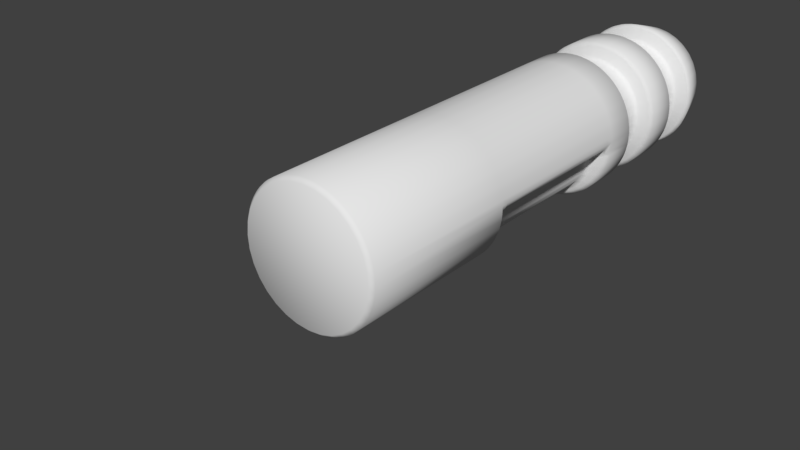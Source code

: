 # Source: Gun.blend  (saved by Blender 2.79.0; exported with 4.5.12 LTS)
import bpy
from mathutils import Matrix  # noqa: F401  (used for matrix-valued properties, if any)

bpy.ops.wm.read_factory_settings(use_empty=True)
scene = bpy.context.scene
scene.name = 'Scene'

# ---- collections
col_collection_1 = bpy.data.collections.new('Collection 1'); scene.collection.children.link(col_collection_1)

# ---- world
world_world = bpy.data.worlds.new('World'); scene.world = world_world
world_world.color = (0.05088, 0.05088, 0.05088)
world_world.use_sun_shadow = False
world_world.sun_shadow_jitter_overblur = 0.0
world_world.cycles.sampling_method = 'MANUAL'

# ---- meshes
me_circle = bpy.data.meshes.new('Circle')
me_circle.from_pydata([(-0.05908, -1.233e-07, 0.7569), (0.05908, -1.233e-07, 0.7569), (0.05882, 0.05666, 0.8331), (-0.05882, 0.05666, 0.8331), (-0.08972, -1.228e-07, 0.7539), (-0.1048, 0.05666, 0.8285), (-0.2202, 0.05666, 0.8056), (-0.2056, -1.191e-07, 0.7308), (-0.2351, -1.176e-07, 0.7219), (-0.2645, 0.05666, 0.7922), (-0.3731, 0.05666, 0.7472), (-0.3442, -1.102e-07, 0.6767), (-0.3714, -1.079e-07, 0.6622), (-0.4139, 0.05666, 0.7254), (-0.5117, 0.05666, 0.66), (-0.4696, -9.718e-08, 0.5965), (-0.4934, -9.4e-08, 0.577), (-0.5475, 0.05666, 0.6307), (-0.6307, 0.05666, 0.5475), (-0.577, -8.039e-08, 0.4934), (-0.5965, -7.651e-08, 0.4696), (-0.66, 0.05666, 0.5117), (-0.7254, 0.05666, 0.4139), (-0.6622, -6.051e-08, 0.3714), (-0.6767, -5.608e-08, 0.3442), (-0.7472, 0.05666, 0.3731), (-0.7922, 0.05666, 0.2645), (-0.7219, -3.83e-08, 0.2351), (-0.7308, -3.35e-08, 0.2056), (-0.8056, 0.05666, 0.2202), (-0.8285, 0.05666, 0.1048), (-0.7539, -1.462e-08, 0.08972), (-0.7569, -9.625e-09, 0.05908), (-0.8331, 0.05666, 0.05882), (-0.8331, 0.05666, -0.05882), (-0.7569, 9.625e-09, -0.05908), (-0.7539, 1.462e-08, -0.08972), (-0.8285, 0.05666, -0.1048), (-0.8056, 0.05666, -0.2202), (-0.7308, 3.35e-08, -0.2056), (-0.7219, 3.83e-08, -0.2351), (-0.7922, 0.05666, -0.2645), (-0.7472, 0.05666, -0.3731), (-0.6767, 5.608e-08, -0.3442), (-0.6622, 6.051e-08, -0.3714), (-0.7254, 0.05666, -0.4139), (-0.66, 0.05666, -0.5117), (-0.5965, 7.651e-08, -0.4696), (-0.577, 8.039e-08, -0.4934), (-0.6307, 0.05666, -0.5475), (-0.5475, 0.05666, -0.6307), (-0.4934, 9.4e-08, -0.577), (-0.4696, 9.718e-08, -0.5965), (-0.5117, 0.05666, -0.66), (-0.4139, 0.05666, -0.7254), (-0.3714, 1.079e-07, -0.6622), (-0.3442, 1.102e-07, -0.6767), (-0.3731, 0.05666, -0.7472), (-0.2645, 0.05666, -0.7922), (-0.2351, 1.176e-07, -0.7219), (-0.2056, 1.191e-07, -0.7308), (-0.2202, 0.05666, -0.8056), (-0.1048, 0.05666, -0.8285), (-0.08972, 1.228e-07, -0.7539), (-0.05908, 1.233e-07, -0.7569), (-0.05882, 0.05666, -0.8331), (0.05882, 0.05666, -0.8331), (0.05908, 1.233e-07, -0.7569), (0.08972, 1.228e-07, -0.7539), (0.1048, 0.05666, -0.8285), (0.2202, 0.05666, -0.8056), (0.2056, 1.191e-07, -0.7308), (0.2351, 1.176e-07, -0.7219), (0.2645, 0.05666, -0.7922), (0.3731, 0.05666, -0.7472), (0.3442, 1.102e-07, -0.6767), (0.3714, 1.079e-07, -0.6622), (0.4139, 0.05666, -0.7254), (0.5117, 0.05666, -0.66), (0.4696, 9.718e-08, -0.5965), (0.4934, 9.4e-08, -0.577), (0.5475, 0.05666, -0.6307), (0.6307, 0.05666, -0.5475), (0.577, 8.039e-08, -0.4934), (0.5965, 7.651e-08, -0.4696), (0.66, 0.05666, -0.5117), (0.7254, 0.05666, -0.4139), (0.6622, 6.051e-08, -0.3714), (0.6767, 5.608e-08, -0.3442), (0.7472, 0.05666, -0.3731), (0.7922, 0.05666, -0.2645), (0.7219, 3.83e-08, -0.2351), (0.7308, 3.35e-08, -0.2056), (0.8056, 0.05666, -0.2202), (0.8285, 0.05666, -0.1048), (0.7539, 1.462e-08, -0.08971), (0.7569, 9.625e-09, -0.05908), (0.8331, 0.05666, -0.05882), (0.8331, 0.05666, 0.05882), (0.7569, -9.626e-09, 0.05908), (0.7539, -1.462e-08, 0.08972), (0.8285, 0.05666, 0.1048), (0.8056, 0.05666, 0.2202), (0.7308, -3.35e-08, 0.2056), (0.7219, -3.83e-08, 0.2351), (0.7922, 0.05666, 0.2645), (0.7472, 0.05666, 0.3731), (0.6767, -5.608e-08, 0.3442), (0.6621, -6.051e-08, 0.3714), (0.7254, 0.05666, 0.4139), (0.66, 0.05666, 0.5117), (0.5965, -7.651e-08, 0.4696), (0.577, -8.039e-08, 0.4934), (0.6307, 0.05666, 0.5475), (0.5475, 0.05666, 0.6307), (0.4934, -9.4e-08, 0.577), (0.4696, -9.718e-08, 0.5965), (0.5117, 0.05666, 0.66), (0.4139, 0.05666, 0.7254), (0.3714, -1.079e-07, 0.6622), (0.3442, -1.102e-07, 0.6767), (0.3731, 0.05666, 0.7472), (0.2645, 0.05666, 0.7922), (0.2351, -1.176e-07, 0.7219), (0.2056, -1.191e-07, 0.7308), (0.2202, 0.05666, 0.8056), (0.1048, 0.05666, 0.8285), (0.08971, -1.228e-07, 0.7539), (-0.0588, 7.941, 0.9942), (0.0588, 7.941, 0.9942), (4.517e-08, 8.0, 0.9406), (-0.1363, 7.941, 0.9866), (-0.1835, 8.0, 0.9226), (-0.2516, 7.941, 0.9636), (-0.3261, 7.941, 0.941), (-0.36, 8.0, 0.869), (-0.4348, 7.941, 0.896), (-0.5035, 7.941, 0.8593), (-0.5226, 8.0, 0.7821), (-0.6012, 7.941, 0.794), (-0.6614, 7.941, 0.7446), (-0.6651, 8.0, 0.6651), (-0.7446, 7.941, 0.6614), (-0.794, 7.941, 0.6012), (-0.7821, 8.0, 0.5226), (-0.8593, 7.941, 0.5035), (-0.896, 7.941, 0.4348), (-0.869, 8.0, 0.36), (-0.941, 7.941, 0.3261), (-0.9636, 7.941, 0.2516), (-0.9226, 8.0, 0.1835), (-0.9866, 7.941, 0.1363), (-0.9942, 7.941, 0.0588), (-0.9406, 8.0, 5.726e-08), (-0.9942, 7.941, -0.0588), (-0.9866, 7.941, -0.1363), (-0.9226, 8.0, -0.1835), (-0.9636, 7.941, -0.2516), (-0.941, 7.941, -0.3261), (-0.869, 8.0, -0.36), (-0.896, 7.941, -0.4348), (-0.8593, 7.941, -0.5035), (-0.7821, 8.0, -0.5226), (-0.794, 7.941, -0.6012), (-0.7446, 7.941, -0.6614), (-0.6651, 8.0, -0.6651), (-0.6614, 7.941, -0.7446), (-0.6012, 7.941, -0.794), (-0.5226, 8.0, -0.7821), (-0.5035, 7.941, -0.8593), (-0.4348, 7.941, -0.896), (-0.36, 8.0, -0.869), (-0.3261, 7.941, -0.941), (-0.2516, 7.941, -0.9636), (-0.1835, 8.0, -0.9226), (-0.1363, 7.941, -0.9866), (-0.0588, 7.941, -0.9942), (2.906e-07, 8.0, -0.9406), (0.0588, 7.941, -0.9942), (0.1363, 7.941, -0.9866), (0.1835, 8.0, -0.9226), (0.2516, 7.941, -0.9636), (0.3261, 7.941, -0.941), (0.36, 8.0, -0.869), (0.4348, 7.941, -0.896), (0.5035, 7.941, -0.8593), (0.5226, 8.0, -0.7821), (0.6012, 7.941, -0.794), (0.6614, 7.941, -0.7446), (0.6651, 8.0, -0.6651), (0.7446, 7.941, -0.6614), (0.794, 7.941, -0.6012), (0.7821, 8.0, -0.5226), (0.8593, 7.941, -0.5035), (0.896, 7.941, -0.4348), (0.869, 8.0, -0.36), (0.941, 7.941, -0.3261), (0.9636, 7.941, -0.2516), (0.9226, 8.0, -0.1835), (0.9866, 7.941, -0.1363), (0.9942, 7.941, -0.0588), (0.9406, 8.0, 8.582e-07), (0.9942, 7.941, 0.0588), (0.9866, 7.941, 0.1363), (0.9226, 8.0, 0.1835), (0.9636, 7.941, 0.2516), (0.941, 7.941, 0.3261), (0.869, 8.0, 0.36), (0.896, 7.941, 0.4348), (0.8593, 7.941, 0.5035), (0.7821, 8.0, 0.5226), (0.794, 7.941, 0.6012), (0.7446, 7.941, 0.6614), (0.6651, 8.0, 0.6651), (0.6614, 7.941, 0.7446), (0.6012, 7.941, 0.794), (0.5226, 8.0, 0.7821), (0.5035, 7.941, 0.8593), (0.4348, 7.941, 0.896), (0.36, 8.0, 0.869), (0.3261, 7.941, 0.941), (0.2516, 7.941, 0.9636), (0.1835, 8.0, 0.9226), (0.1363, 7.941, 0.9866), (0.2516, 2.941, -0.9636), (0.1363, 2.941, -0.9866), (0.1363, 3.059, -0.9866), (0.2516, 3.059, -0.9636), (0.3261, 3.059, -0.941), (0.4348, 3.059, -0.896), (0.4348, 2.941, -0.896), (0.3261, 2.941, -0.941), (0.896, 2.941, 0.4348), (0.941, 2.941, 0.3261), (0.8773, 3.0, 0.3329), (0.8104, 3.0, 0.4697), (0.7011, 3.0, 0.6213), (0.794, 2.941, 0.6012), (0.8593, 2.941, 0.5035), (0.7951, 3.0, 0.4982), (-0.794, 2.941, -0.6012), (-0.8593, 2.941, -0.5035), (-0.8593, 3.059, -0.5035), (-0.794, 3.059, -0.6012), (-0.7446, 3.059, -0.6614), (-0.6614, 3.059, -0.7446), (-0.6614, 2.941, -0.7446), (-0.7446, 2.941, -0.6614), (-0.4348, 2.941, 0.896), (-0.3261, 2.941, 0.941), (-0.2622, 3.0, 0.8987), (-0.3904, 3.0, 0.8528), (-0.5457, 3.0, 0.7632), (-0.6012, 2.941, 0.794), (-0.5035, 2.941, 0.8593), (-0.4184, 3.0, 0.8378), (0.7446, 2.941, -0.6614), (0.6614, 2.941, -0.7446), (0.6614, 3.059, -0.7446), (0.7446, 3.059, -0.6614), (0.794, 3.059, -0.6012), (0.8593, 3.059, -0.5035), (0.8593, 2.941, -0.5035), (0.794, 2.941, -0.6012), (0.3261, 2.941, 0.941), (0.4348, 2.941, 0.896), (0.3904, 3.0, 0.8528), (0.2622, 3.0, 0.8987), (0.2253, 3.0, 0.9099), (0.1032, 3.0, 0.9305), (0.1363, 2.941, 0.9866), (0.2516, 2.941, 0.9636), (0.896, 3.059, -0.4348), (0.941, 3.059, -0.3261), (0.941, 2.941, -0.3261), (0.896, 2.941, -0.4348), (-0.941, 2.941, 0.3261), (-0.896, 2.941, 0.4348), (-0.8104, 3.0, 0.4697), (-0.8773, 3.0, 0.3329), (-0.9255, 3.0, 0.1539), (-0.9866, 2.941, 0.1363), (-0.9636, 2.941, 0.2516), (-0.8882, 3.0, 0.2969), (0.9942, 2.941, 0.0588), (0.9942, 2.941, -0.0588), (0.9942, 3.059, -0.0588), (0.9493, 3.059, 0.03029), (0.9297, 3.0, 0.1108), (0.9255, 3.0, 0.1539), (0.8882, 3.0, 0.2969), (0.9636, 2.941, 0.2516), (0.9866, 2.941, 0.1363), (-0.1363, 2.941, -0.9866), (-0.2516, 2.941, -0.9636), (-0.2516, 3.059, -0.9636), (-0.1363, 3.059, -0.9866), (-0.0588, 3.059, -0.9942), (0.0588, 3.059, -0.9942), (0.0588, 2.941, -0.9942), (-0.0588, 2.941, -0.9942), (-0.0588, 2.941, 0.9942), (0.0588, 2.941, 0.9942), (0.05908, 3.0, 0.9348), (-0.05908, 3.0, 0.9348), (-0.2253, 3.0, 0.9099), (-0.2516, 2.941, 0.9636), (-0.1363, 2.941, 0.9866), (-0.1032, 3.0, 0.9305), (0.6614, 2.941, 0.7446), (0.7446, 2.941, 0.6614), (0.6828, 3.0, 0.6435), (0.5675, 3.0, 0.7452), (0.4184, 3.0, 0.8378), (0.5035, 2.941, 0.8593), (0.6012, 2.941, 0.794), (0.5457, 3.0, 0.7632), (0.6012, 2.941, -0.794), (0.5035, 2.941, -0.8593), (0.5035, 3.059, -0.8593), (0.6012, 3.059, -0.794), (-0.896, 2.941, -0.4348), (-0.941, 2.941, -0.3261), (-0.941, 3.059, -0.3261), (-0.896, 3.059, -0.4348), (-0.7446, 2.941, 0.6614), (-0.6614, 2.941, 0.7446), (-0.5675, 3.0, 0.7452), (-0.6828, 3.0, 0.6435), (-0.7011, 3.0, 0.6213), (-0.7951, 3.0, 0.4982), (-0.8593, 2.941, 0.5035), (-0.794, 2.941, 0.6012), (0.9866, 2.941, -0.1363), (0.9636, 2.941, -0.2516), (0.9636, 3.059, -0.2516), (0.9866, 3.059, -0.1363), (-0.3261, 2.941, -0.941), (-0.4348, 2.941, -0.896), (-0.4348, 3.059, -0.896), (-0.3261, 3.059, -0.941), (-0.9942, 2.941, -0.0588), (-0.9942, 2.941, 0.0588), (-0.9297, 3.0, 0.1108), (-0.9493, 3.059, 0.03029), (-0.9942, 3.059, -0.0588), (-0.9866, 3.059, -0.1363), (-0.9636, 3.059, -0.2516), (-0.9636, 2.941, -0.2516), (-0.9866, 2.941, -0.1363), (-0.6012, 3.059, -0.794), (-0.5035, 3.059, -0.8593), (-0.5035, 2.941, -0.8593), (-0.6012, 2.941, -0.794), (0.4348, 2.459, -0.896), (0.4123, 2.4, -0.841), (0.3032, 2.4, -0.8863), (0.3261, 2.459, -0.941), (0.4348, 1.741, -0.896), (0.3261, 1.741, -0.941), (0.3032, 1.8, -0.8863), (0.4123, 1.8, -0.841), (0.4348, 1.259, -0.896), (0.4123, 1.2, -0.841), (0.3032, 1.2, -0.8863), (0.3261, 1.259, -0.941), (0.4284, 0.5433, -0.8805), (0.3197, 0.5433, -0.9255), (0.3032, 0.6, -0.8863), (0.4123, 0.6, -0.841), (0.794, 2.459, 0.6012), (0.7444, 2.4, 0.5685), (0.8101, 2.4, 0.4702), (0.8593, 2.459, 0.5035), (0.794, 1.741, 0.6012), (0.8593, 1.741, 0.5035), (0.8101, 1.8, 0.4702), (0.7444, 1.8, 0.5685), (0.794, 1.259, 0.6012), (0.7444, 1.2, 0.5685), (0.8101, 1.2, 0.4702), (0.8593, 1.259, 0.5035), (0.78, 0.5433, 0.5919), (0.8454, 0.5433, 0.4941), (0.8101, 0.6, 0.4702), (0.7444, 0.6, 0.5685), (-0.6614, 2.459, -0.7446), (-0.6192, 2.4, -0.7028), (-0.7028, 2.4, -0.6192), (-0.7446, 2.459, -0.6614), (-0.6614, 1.741, -0.7446), (-0.7446, 1.741, -0.6614), (-0.7028, 1.8, -0.6192), (-0.6192, 1.8, -0.7028), (-0.6614, 1.259, -0.7446), (-0.6192, 1.2, -0.7028), (-0.7028, 1.2, -0.6192), (-0.7446, 1.259, -0.6614), (-0.6495, 0.5433, -0.7327), (-0.7327, 0.5433, -0.6495), (-0.7028, 0.6, -0.6192), (-0.6192, 0.6, -0.7028), (-0.6012, 2.459, 0.794), (-0.5685, 2.4, 0.7444), (-0.4702, 2.4, 0.8101), (-0.5035, 2.459, 0.8593), (-0.6012, 1.741, 0.794), (-0.5035, 1.741, 0.8593), (-0.4702, 1.8, 0.8101), (-0.5685, 1.8, 0.7444), (-0.6012, 1.259, 0.794), (-0.5685, 1.2, 0.7444), (-0.4702, 1.2, 0.8101), (-0.5035, 1.259, 0.8593), (-0.5919, 0.5433, 0.78), (-0.4941, 0.5433, 0.8454), (-0.4702, 0.6, 0.8101), (-0.5685, 0.6, 0.7444), (0.8593, 2.459, -0.5035), (0.8101, 2.4, -0.4702), (0.7444, 2.4, -0.5685), (0.794, 2.459, -0.6012), (0.8593, 1.741, -0.5035), (0.794, 1.741, -0.6012), (0.7444, 1.8, -0.5685), (0.8101, 1.8, -0.4702), (0.8593, 1.259, -0.5035), (0.8101, 1.2, -0.4702), (0.7444, 1.2, -0.5685), (0.794, 1.259, -0.6012), (0.8454, 0.5433, -0.4941), (0.78, 0.5433, -0.5919), (0.7444, 0.6, -0.5685), (0.8101, 0.6, -0.4702), (0.1363, 2.459, 0.9866), (0.1244, 2.4, 0.9284), (0.2403, 2.4, 0.9053), (0.2516, 2.459, 0.9636), (0.1363, 1.741, 0.9866), (0.2516, 1.741, 0.9636), (0.2403, 1.8, 0.9053), (0.1244, 1.8, 0.9284), (0.1363, 1.259, 0.9866), (0.1244, 1.2, 0.9284), (0.2403, 1.2, 0.9053), (0.2516, 1.259, 0.9636), (0.133, 0.5433, 0.9701), (0.2484, 0.5433, 0.9471), (0.2403, 0.6, 0.9053), (0.1244, 0.6, 0.9284), (0.941, 2.459, -0.3261), (0.8863, 2.4, -0.3032), (0.841, 2.4, -0.4123), (0.896, 2.459, -0.4348), (0.941, 1.741, -0.3261), (0.896, 1.741, -0.4348), (0.841, 1.8, -0.4123), (0.8863, 1.8, -0.3032), (0.8863, 1.2, -0.3032), (0.841, 1.2, -0.4123), (0.896, 1.259, -0.4348), (0.941, 1.259, -0.3261), (0.9255, 0.5433, -0.3197), (0.8805, 0.5433, -0.4284), (0.841, 0.6, -0.4123), (0.8863, 0.6, -0.3032), (-0.9866, 2.459, 0.1363), (-0.9284, 2.4, 0.1244), (-0.9053, 2.4, 0.2403), (-0.9636, 2.459, 0.2516), (-0.9866, 1.741, 0.1363), (-0.9636, 1.741, 0.2516), (-0.9053, 1.8, 0.2403), (-0.9284, 1.8, 0.1244), (-0.9866, 1.259, 0.1363), (-0.9284, 1.2, 0.1244), (-0.9053, 1.2, 0.2403), (-0.9636, 1.259, 0.2516), (-0.9701, 0.5433, 0.133), (-0.9471, 0.5433, 0.2484), (-0.9053, 0.6, 0.2403), (-0.9284, 0.6, 0.1244), (0.9636, 2.459, 0.2516), (0.9053, 2.4, 0.2403), (0.9284, 2.4, 0.1244), (0.9866, 2.459, 0.1363), (0.9636, 1.741, 0.2516), (0.9866, 1.741, 0.1363), (0.9284, 1.8, 0.1244), (0.9053, 1.8, 0.2403), (0.9636, 1.259, 0.2516), (0.9053, 1.2, 0.2403), (0.9284, 1.2, 0.1244), (0.9866, 1.259, 0.1363), (0.9471, 0.5433, 0.2484), (0.9701, 0.5433, 0.133), (0.9284, 0.6, 0.1244), (0.9053, 0.6, 0.2403), (0.0588, 2.459, -0.9942), (0.05908, 2.4, -0.9348), (-0.05908, 2.4, -0.9348), (-0.0588, 2.459, -0.9942), (0.0588, 1.741, -0.9942), (-0.0588, 1.741, -0.9942), (-0.05908, 1.8, -0.9348), (0.05908, 1.8, -0.9348), (0.0588, 1.259, -0.9942), (0.05908, 1.2, -0.9348), (-0.05908, 1.2, -0.9348), (-0.0588, 1.259, -0.9942), (0.05882, 0.5433, -0.9774), (-0.05882, 0.5433, -0.9774), (-0.05908, 0.6, -0.9348), (0.05908, 0.6, -0.9348), (-0.2516, 2.459, 0.9636), (-0.2403, 2.4, 0.9053), (-0.1244, 2.4, 0.9284), (-0.1363, 2.459, 0.9866), (-0.2403, 1.8, 0.9053), (-0.2516, 1.741, 0.9636), (-0.1363, 1.741, 0.9866), (-0.1244, 1.8, 0.9284), (-0.2516, 1.259, 0.9636), (-0.2403, 1.2, 0.9053), (-0.1244, 1.2, 0.9284), (-0.1363, 1.259, 0.9866), (-0.2484, 0.5433, 0.9471), (-0.133, 0.5433, 0.9701), (-0.1244, 0.6, 0.9284), (-0.2403, 0.6, 0.9053), (0.5035, 2.459, 0.8593), (0.4702, 2.4, 0.8101), (0.5685, 2.4, 0.7444), (0.6012, 2.459, 0.794), (0.5035, 1.741, 0.8593), (0.6012, 1.741, 0.794), (0.5685, 1.8, 0.7444), (0.4702, 1.8, 0.8101), (0.4702, 1.2, 0.8101), (0.5685, 1.2, 0.7444), (0.6012, 1.259, 0.794), (0.5035, 1.259, 0.8593), (0.4941, 0.5433, 0.8454), (0.5919, 0.5433, 0.78), (0.5685, 0.6, 0.7444), (0.4702, 0.6, 0.8101), (-0.8101, 2.4, 0.4702), (-0.7444, 2.4, 0.5685), (-0.794, 2.459, 0.6012), (-0.8593, 2.459, 0.5035), (-0.8593, 1.741, 0.5035), (-0.794, 1.741, 0.6012), (-0.7444, 1.8, 0.5685), (-0.8101, 1.8, 0.4702), (-0.8593, 1.259, 0.5035), (-0.8101, 1.2, 0.4702), (-0.7444, 1.2, 0.5685), (-0.794, 1.259, 0.6012), (-0.8454, 0.5433, 0.4941), (-0.78, 0.5433, 0.5919), (-0.7444, 0.6, 0.5685), (-0.8101, 0.6, 0.4702), (-0.9636, 2.459, -0.2516), (-0.9053, 2.4, -0.2403), (-0.9284, 2.4, -0.1244), (-0.9866, 2.459, -0.1363), (-0.9053, 1.8, -0.2403), (-0.9636, 1.741, -0.2516), (-0.9866, 1.741, -0.1363), (-0.9284, 1.8, -0.1244), (-0.9636, 1.259, -0.2516), (-0.9053, 1.2, -0.2403), (-0.9284, 1.2, -0.1244), (-0.9866, 1.259, -0.1363), (-0.9471, 0.5433, -0.2484), (-0.9701, 0.5433, -0.133), (-0.9284, 0.6, -0.1244), (-0.9053, 0.6, -0.2403), (-0.5035, 2.459, -0.8593), (-0.4702, 2.4, -0.8101), (-0.5685, 2.4, -0.7444), (-0.6012, 2.459, -0.794), (-0.5035, 1.741, -0.8593), (-0.6012, 1.741, -0.794), (-0.5685, 1.8, -0.7444), (-0.4702, 1.8, -0.8101), (-0.4702, 1.2, -0.8101), (-0.5685, 1.2, -0.7444), (-0.6012, 1.259, -0.794), (-0.5035, 1.259, -0.8593), (-0.4941, 0.5433, -0.8454), (-0.5919, 0.5433, -0.78), (-0.5685, 0.6, -0.7444), (-0.4702, 0.6, -0.8101), (0.133, 0.5433, -0.9701), (0.1244, 0.6, -0.9284), (0.2403, 0.6, -0.9053), (0.2484, 0.5433, -0.9471), (0.1363, 1.259, -0.9866), (0.2516, 1.259, -0.9636), (0.2403, 1.2, -0.9053), (0.1244, 1.2, -0.9284), (0.1363, 1.741, -0.9866), (0.1244, 1.8, -0.9284), (0.2403, 1.8, -0.9053), (0.2516, 1.741, -0.9636), (0.1363, 2.459, -0.9866), (0.2516, 2.459, -0.9636), (0.2403, 2.4, -0.9053), (0.1244, 2.4, -0.9284), (0.8863, 0.6, 0.3032), (0.841, 0.6, 0.4123), (0.8805, 0.5433, 0.4284), (0.9255, 0.5433, 0.3197), (0.941, 1.259, 0.3261), (0.896, 1.259, 0.4348), (0.841, 1.2, 0.4123), (0.8863, 1.2, 0.3032), (0.8863, 1.8, 0.3032), (0.841, 1.8, 0.4123), (0.896, 1.741, 0.4348), (0.941, 1.741, 0.3261), (0.941, 2.459, 0.3261), (0.896, 2.459, 0.4348), (0.841, 2.4, 0.4123), (0.8863, 2.4, 0.3032), (-0.8454, 0.5433, -0.4941), (-0.8101, 0.6, -0.4702), (-0.7444, 0.6, -0.5685), (-0.78, 0.5433, -0.5919), (-0.8593, 1.259, -0.5035), (-0.794, 1.259, -0.6012), (-0.7444, 1.2, -0.5685), (-0.8101, 1.2, -0.4702), (-0.8593, 1.741, -0.5035), (-0.8101, 1.8, -0.4702), (-0.7444, 1.8, -0.5685), (-0.794, 1.741, -0.6012), (-0.8593, 2.459, -0.5035), (-0.794, 2.459, -0.6012), (-0.7444, 2.4, -0.5685), (-0.8101, 2.4, -0.4702), (-0.3197, 0.5433, 0.9255), (-0.3032, 0.6, 0.8863), (-0.4123, 0.6, 0.841), (-0.4284, 0.5433, 0.8805), (-0.3261, 1.259, 0.941), (-0.4348, 1.259, 0.896), (-0.4123, 1.2, 0.841), (-0.3032, 1.2, 0.8863), (-0.3261, 1.741, 0.941), (-0.3032, 1.8, 0.8863), (-0.4123, 1.8, 0.841), (-0.4348, 1.741, 0.896), (-0.3261, 2.459, 0.941), (-0.4348, 2.459, 0.896), (-0.4123, 2.4, 0.841), (-0.3032, 2.4, 0.8863), (0.6495, 0.5433, -0.7327), (0.6192, 0.6, -0.7028), (0.7028, 0.6, -0.6192), (0.7327, 0.5433, -0.6495), (0.6192, 1.2, -0.7028), (0.6614, 1.259, -0.7446), (0.7446, 1.259, -0.6614), (0.7028, 1.2, -0.6192), (0.6614, 1.741, -0.7446), (0.6192, 1.8, -0.7028), (0.7028, 1.8, -0.6192), (0.7446, 1.741, -0.6614), (0.6614, 2.459, -0.7446), (0.7446, 2.459, -0.6614), (0.7028, 2.4, -0.6192), (0.6192, 2.4, -0.7028), (0.4284, 0.5433, 0.8805), (0.4123, 0.6, 0.841), (0.3032, 0.6, 0.8863), (0.3197, 0.5433, 0.9255), (0.4123, 1.2, 0.841), (0.4348, 1.259, 0.896), (0.3261, 1.259, 0.941), (0.3032, 1.2, 0.8863), (0.4348, 1.741, 0.896), (0.4123, 1.8, 0.841), (0.3032, 1.8, 0.8863), (0.3261, 1.741, 0.941), (0.4348, 2.459, 0.896), (0.3261, 2.459, 0.941), (0.3032, 2.4, 0.8863), (0.4123, 2.4, 0.841), (-0.8805, 0.5433, 0.4284), (-0.841, 0.6, 0.4123), (-0.8863, 0.6, 0.3032), (-0.9255, 0.5433, 0.3197), (-0.896, 1.259, 0.4348), (-0.941, 1.259, 0.3261), (-0.8863, 1.2, 0.3032), (-0.841, 1.2, 0.4123), (-0.896, 1.741, 0.4348), (-0.841, 1.8, 0.4123), (-0.8863, 1.8, 0.3032), (-0.941, 1.741, 0.3261), (-0.896, 2.459, 0.4348), (-0.941, 2.459, 0.3261), (-0.8863, 2.4, 0.3032), (-0.841, 2.4, 0.4123), (0.9774, 0.5433, -0.05882), (0.9348, 0.6, -0.05908), (0.9348, 0.6, 0.05908), (0.9774, 0.5433, 0.05882), (0.9348, 1.2, -0.05908), (0.9942, 1.259, -0.0588), (0.9942, 1.259, 0.0588), (0.9348, 1.2, 0.05908), (0.9942, 1.741, -0.0588), (0.9348, 1.8, -0.05908), (0.9348, 1.8, 0.05908), (0.9942, 1.741, 0.0588), (0.9942, 2.459, -0.0588), (0.9942, 2.459, 0.0588), (0.9348, 2.4, 0.05908), (0.9348, 2.4, -0.05908), (-0.2403, 0.6, -0.9053), (-0.1244, 0.6, -0.9284), (-0.133, 0.5433, -0.9701), (-0.2484, 0.5433, -0.9471), (-0.2516, 1.259, -0.9636), (-0.1363, 1.259, -0.9866), (-0.1244, 1.2, -0.9284), (-0.2403, 1.2, -0.9053), (-0.2403, 1.8, -0.9053), (-0.1244, 1.8, -0.9284), (-0.1363, 1.741, -0.9866), (-0.2516, 1.741, -0.9636), (-0.2516, 2.459, -0.9636), (-0.1363, 2.459, -0.9866), (-0.1244, 2.4, -0.9284), (-0.2403, 2.4, -0.9053), (0.05908, 0.6, 0.9348), (-0.05908, 0.6, 0.9348), (-0.05882, 0.5433, 0.9774), (0.05882, 0.5433, 0.9774), (0.05908, 1.2, 0.9348), (0.0588, 1.259, 0.9942), (-0.0588, 1.259, 0.9942), (-0.05908, 1.2, 0.9348), (0.05908, 1.8, 0.9348), (-0.05908, 1.8, 0.9348), (-0.0588, 1.741, 0.9942), (0.0588, 1.741, 0.9942), (0.0588, 2.459, 0.9942), (-0.0588, 2.459, 0.9942), (-0.05908, 2.4, 0.9348), (0.05908, 2.4, 0.9348), (0.7327, 0.5433, 0.6495), (0.7028, 0.6, 0.6192), (0.6192, 0.6, 0.7028), (0.6495, 0.5433, 0.7327), (0.7446, 1.259, 0.6614), (0.6614, 1.259, 0.7446), (0.6192, 1.2, 0.7028), (0.7028, 1.2, 0.6192), (0.7446, 1.741, 0.6614), (0.7028, 1.8, 0.6192), (0.6192, 1.8, 0.7028), (0.6614, 1.741, 0.7446), (0.7446, 2.459, 0.6614), (0.6614, 2.459, 0.7446), (0.6192, 2.4, 0.7028), (0.7028, 2.4, 0.6192), (0.4702, 0.6, -0.8101), (0.5685, 0.6, -0.7444), (0.5919, 0.5433, -0.78), (0.4941, 0.5433, -0.8454), (0.5035, 1.259, -0.8593), (0.6012, 1.259, -0.794), (0.5685, 1.2, -0.7444), (0.4702, 1.2, -0.8101), (0.4702, 1.8, -0.8101), (0.5685, 1.8, -0.7444), (0.6012, 1.741, -0.794), (0.5035, 1.741, -0.8593), (0.5035, 2.459, -0.8593), (0.6012, 2.459, -0.794), (0.5685, 2.4, -0.7444), (0.4702, 2.4, -0.8101), (-0.8863, 0.6, -0.3032), (-0.841, 0.6, -0.4123), (-0.8805, 0.5433, -0.4284), (-0.9255, 0.5433, -0.3197), (-0.8863, 1.2, -0.3032), (-0.941, 1.259, -0.3261), (-0.896, 1.259, -0.4348), (-0.841, 1.2, -0.4123), (-0.8863, 1.8, -0.3032), (-0.841, 1.8, -0.4123), (-0.896, 1.741, -0.4348), (-0.941, 1.741, -0.3261), (-0.941, 2.459, -0.3261), (-0.896, 2.459, -0.4348), (-0.841, 2.4, -0.4123), (-0.8863, 2.4, -0.3032), (-0.6495, 0.5433, 0.7327), (-0.6192, 0.6, 0.7028), (-0.7028, 0.6, 0.6192), (-0.7327, 0.5433, 0.6495), (-0.6614, 1.259, 0.7446), (-0.7446, 1.259, 0.6614), (-0.7028, 1.2, 0.6192), (-0.6192, 1.2, 0.7028), (-0.6614, 1.741, 0.7446), (-0.6192, 1.8, 0.7028), (-0.7028, 1.8, 0.6192), (-0.7446, 1.741, 0.6614), (-0.6614, 2.459, 0.7446), (-0.7446, 2.459, 0.6614), (-0.7028, 2.4, 0.6192), (-0.6192, 2.4, 0.7028), (0.9471, 0.5433, -0.2484), (0.9053, 0.6, -0.2403), (0.9284, 0.6, -0.1244), (0.9701, 0.5433, -0.133), (0.9053, 1.2, -0.2403), (0.9636, 1.259, -0.2516), (0.9866, 1.259, -0.1363), (0.9284, 1.2, -0.1244), (0.9636, 1.741, -0.2516), (0.9053, 1.8, -0.2403), (0.9284, 1.8, -0.1244), (0.9866, 1.741, -0.1363), (0.9636, 2.459, -0.2516), (0.9866, 2.459, -0.1363), (0.9284, 2.4, -0.1244), (0.9053, 2.4, -0.2403), (-0.4284, 0.5433, -0.8805), (-0.4123, 0.6, -0.841), (-0.3032, 0.6, -0.8863), (-0.3197, 0.5433, -0.9255), (-0.4123, 1.2, -0.841), (-0.4348, 1.259, -0.896), (-0.3261, 1.259, -0.941), (-0.3032, 1.2, -0.8863), (-0.4348, 1.741, -0.896), (-0.4123, 1.8, -0.841), (-0.3032, 1.8, -0.8863), (-0.3261, 1.741, -0.941), (-0.4348, 2.459, -0.896), (-0.3261, 2.459, -0.941), (-0.3032, 2.4, -0.8863), (-0.4123, 2.4, -0.841), (-0.9348, 0.6, 0.05908), (-0.9348, 0.6, -0.05908), (-0.9774, 0.5433, -0.05882), (-0.9774, 0.5433, 0.05882), (-0.9348, 1.2, 0.05908), (-0.9942, 1.259, 0.0588), (-0.9942, 1.259, -0.0588), (-0.9348, 1.2, -0.05908), (-0.9348, 1.8, 0.05908), (-0.9348, 1.8, -0.05908), (-0.9942, 1.741, -0.0588), (-0.9942, 1.741, 0.0588), (-0.9942, 2.459, 0.0588), (-0.9942, 2.459, -0.0588), (-0.9348, 2.4, -0.05908), (-0.9348, 2.4, 0.05908), (0.3267, 1.141, -0.6351), (0.218, 1.141, -0.6801), (0.2405, 1.2, -0.735), (0.3497, 1.2, -0.6898), (0.3497, 0.6, -0.6898), (0.2405, 0.6, -0.735), (0.218, 0.6591, -0.6801), (0.3267, 0.6591, -0.6351), (0.5591, 1.141, 0.4443), (0.6245, 1.141, 0.3465), (0.6739, 1.2, 0.3793), (0.6083, 1.2, 0.4775), (0.5591, 0.6591, 0.4443), (0.6083, 0.6, 0.4775), (0.6739, 0.6, 0.3793), (0.6245, 0.6591, 0.3465), (-0.4617, 1.141, -0.5448), (-0.5448, 1.141, -0.4617), (-0.587, 1.2, -0.5035), (-0.5035, 1.2, -0.587), (-0.4617, 0.6591, -0.5448), (-0.5035, 0.6, -0.587), (-0.587, 0.6, -0.5035), (-0.5448, 0.6591, -0.4617), (-0.4775, 1.2, 0.6083), (-0.4443, 1.141, 0.5591), (-0.3465, 1.141, 0.6245), (-0.3793, 1.2, 0.6739), (-0.4443, 0.6591, 0.5591), (-0.4775, 0.6, 0.6083), (-0.3793, 0.6, 0.6739), (-0.3465, 0.6591, 0.6245), (0.6739, 1.2, -0.3793), (0.6245, 1.141, -0.3465), (0.5591, 1.141, -0.4443), (0.6083, 1.2, -0.4775), (0.6245, 0.6591, -0.3465), (0.6739, 0.6, -0.3793), (0.6083, 0.6, -0.4775), (0.5591, 0.6591, -0.4443), (0.09248, 1.2, 0.7678), (0.08119, 1.141, 0.7095), (0.1965, 1.141, 0.6866), (0.2084, 1.2, 0.7447), (0.08119, 0.6591, 0.7095), (0.09248, 0.6, 0.7678), (0.2084, 0.6, 0.7447), (0.1965, 0.6591, 0.6866), (0.735, 1.2, -0.2405), (0.6801, 1.141, -0.218), (0.6351, 1.141, -0.3267), (0.6898, 1.2, -0.3497), (0.6801, 0.6591, -0.218), (0.735, 0.6, -0.2405), (0.6898, 0.6, -0.3497), (0.6351, 0.6591, -0.3267), (-0.7095, 1.141, 0.08119), (-0.6866, 1.141, 0.1965), (-0.7447, 1.2, 0.2084), (-0.7678, 1.2, 0.09248), (-0.7095, 0.6591, 0.08119), (-0.7678, 0.6, 0.09248), (-0.7447, 0.6, 0.2084), (-0.6866, 0.6591, 0.1965), (0.6866, 1.141, 0.1965), (0.7095, 1.141, 0.08119), (0.7678, 1.2, 0.09248), (0.7447, 1.2, 0.2084), (0.7447, 0.6, 0.2084), (0.7678, 0.6, 0.09248), (0.7095, 0.6591, 0.08119), (0.6866, 0.6591, 0.1965), (0.0588, 1.141, -0.7117), (-0.0588, 1.141, -0.7117), (-0.05908, 1.2, -0.7711), (0.05908, 1.2, -0.7711), (0.05908, 0.6, -0.7711), (-0.05908, 0.6, -0.7711), (-0.0588, 0.6591, -0.7117), (0.0588, 0.6591, -0.7117), (-0.1965, 1.141, 0.6866), (-0.08119, 1.141, 0.7095), (-0.09248, 1.2, 0.7678), (-0.2084, 1.2, 0.7447), (-0.2084, 0.6, 0.7447), (-0.09248, 0.6, 0.7678), (-0.08119, 0.6591, 0.7095), (-0.1965, 0.6591, 0.6866), (0.3793, 1.2, 0.6739), (0.3465, 1.141, 0.6245), (0.4443, 1.141, 0.5591), (0.4775, 1.2, 0.6083), (0.3465, 0.6591, 0.6245), (0.3793, 0.6, 0.6739), (0.4775, 0.6, 0.6083), (0.4443, 0.6591, 0.5591), (-0.6739, 1.2, 0.3793), (-0.6245, 1.141, 0.3465), (-0.5591, 1.141, 0.4443), (-0.6083, 1.2, 0.4775), (-0.6739, 0.6, 0.3793), (-0.6083, 0.6, 0.4775), (-0.5591, 0.6591, 0.4443), (-0.6245, 0.6591, 0.3465), (-0.6866, 1.141, -0.1965), (-0.7095, 1.141, -0.08119), (-0.7678, 1.2, -0.09248), (-0.7447, 1.2, -0.2084), (-0.7447, 0.6, -0.2084), (-0.7678, 0.6, -0.09248), (-0.7095, 0.6591, -0.08119), (-0.6866, 0.6591, -0.1965), (-0.3793, 1.2, -0.6739), (-0.3465, 1.141, -0.6245), (-0.4443, 1.141, -0.5591), (-0.4775, 1.2, -0.6083), (-0.3465, 0.6591, -0.6245), (-0.3793, 0.6, -0.6739), (-0.4775, 0.6, -0.6083), (-0.4443, 0.6591, -0.5591), (0.08119, 0.6591, -0.7095), (0.1965, 0.6591, -0.6866), (0.2084, 0.6, -0.7447), (0.09248, 0.6, -0.7678), (0.08119, 1.141, -0.7095), (0.09248, 1.2, -0.7678), (0.2084, 1.2, -0.7447), (0.1965, 1.141, -0.6866), (0.735, 0.6, 0.2405), (0.6801, 0.6591, 0.218), (0.6351, 0.6591, 0.3267), (0.6898, 0.6, 0.3497), (0.6801, 1.141, 0.218), (0.735, 1.2, 0.2405), (0.6898, 1.2, 0.3497), (0.6351, 1.141, 0.3267), (-0.6245, 0.6591, -0.3465), (-0.5591, 0.6591, -0.4443), (-0.6083, 0.6, -0.4775), (-0.6739, 0.6, -0.3793), (-0.6739, 1.2, -0.3793), (-0.6083, 1.2, -0.4775), (-0.5591, 1.141, -0.4443), (-0.6245, 1.141, -0.3465), (-0.218, 0.6591, 0.6801), (-0.3267, 0.6591, 0.6351), (-0.3497, 0.6, 0.6898), (-0.2405, 0.6, 0.735), (-0.2405, 1.2, 0.735), (-0.3497, 1.2, 0.6898), (-0.3267, 1.141, 0.6351), (-0.218, 1.141, 0.6801), (0.4617, 0.6591, -0.5448), (0.5448, 0.6591, -0.4617), (0.587, 0.6, -0.5035), (0.5035, 0.6, -0.587), (0.5035, 1.2, -0.587), (0.587, 1.2, -0.5035), (0.5448, 1.141, -0.4617), (0.4617, 1.141, -0.5448), (0.3267, 0.6591, 0.6351), (0.218, 0.6591, 0.6801), (0.2405, 0.6, 0.735), (0.3497, 0.6, 0.6898), (0.3497, 1.2, 0.6898), (0.2405, 1.2, 0.735), (0.218, 1.141, 0.6801), (0.3267, 1.141, 0.6351), (-0.6898, 0.6, 0.3497), (-0.6351, 0.6591, 0.3267), (-0.6801, 0.6591, 0.218), (-0.735, 0.6, 0.2405), (-0.6351, 1.141, 0.3267), (-0.6898, 1.2, 0.3497), (-0.735, 1.2, 0.2405), (-0.6801, 1.141, 0.218), (0.7711, 0.6, -0.05908), (0.7117, 0.6591, -0.0588), (0.7117, 0.6591, 0.0588), (0.7711, 0.6, 0.05908), (0.7711, 1.2, -0.05908), (0.7711, 1.2, 0.05908), (0.7117, 1.141, 0.0588), (0.7117, 1.141, -0.0588), (-0.2084, 0.6, -0.7447), (-0.1965, 0.6591, -0.6866), (-0.08119, 0.6591, -0.7095), (-0.09248, 0.6, -0.7678), (-0.1965, 1.141, -0.6866), (-0.2084, 1.2, -0.7447), (-0.09248, 1.2, -0.7678), (-0.08119, 1.141, -0.7095), (0.05908, 0.6, 0.7711), (0.0588, 0.6591, 0.7117), (-0.0588, 0.6591, 0.7117), (-0.05908, 0.6, 0.7711), (0.05908, 1.2, 0.7711), (-0.05908, 1.2, 0.7711), (-0.0588, 1.141, 0.7117), (0.0588, 1.141, 0.7117), (0.5448, 0.6591, 0.4617), (0.4617, 0.6591, 0.5448), (0.5035, 0.6, 0.587), (0.587, 0.6, 0.5035), (0.5448, 1.141, 0.4617), (0.587, 1.2, 0.5035), (0.5035, 1.2, 0.587), (0.4617, 1.141, 0.5448), (0.3793, 0.6, -0.6739), (0.3465, 0.6591, -0.6245), (0.4443, 0.6591, -0.5591), (0.4775, 0.6, -0.6083), (0.3465, 1.141, -0.6245), (0.3793, 1.2, -0.6739), (0.4775, 1.2, -0.6083), (0.4443, 1.141, -0.5591), (-0.735, 0.6, -0.2405), (-0.6801, 0.6591, -0.218), (-0.6351, 0.6591, -0.3267), (-0.6898, 0.6, -0.3497), (-0.735, 1.2, -0.2405), (-0.6898, 1.2, -0.3497), (-0.6351, 1.141, -0.3267), (-0.6801, 1.141, -0.218), (-0.4617, 0.6591, 0.5448), (-0.5448, 0.6591, 0.4617), (-0.587, 0.6, 0.5035), (-0.5035, 0.6, 0.587), (-0.5035, 1.2, 0.587), (-0.587, 1.2, 0.5035), (-0.5448, 1.141, 0.4617), (-0.4617, 1.141, 0.5448), (0.6866, 0.6591, -0.1965), (0.7095, 0.6591, -0.08119), (0.7678, 0.6, -0.09248), (0.7447, 0.6, -0.2084), (0.7447, 1.2, -0.2084), (0.7678, 1.2, -0.09248), (0.7095, 1.141, -0.08119), (0.6866, 1.141, -0.1965), (-0.3267, 0.6591, -0.6351), (-0.218, 0.6591, -0.6801), (-0.2405, 0.6, -0.735), (-0.3497, 0.6, -0.6898), (-0.3497, 1.2, -0.6898), (-0.2405, 1.2, -0.735), (-0.218, 1.141, -0.6801), (-0.3267, 1.141, -0.6351), (-0.7711, 0.6, 0.05908), (-0.7117, 0.6591, 0.0588), (-0.7117, 0.6591, -0.0588), (-0.7711, 0.6, -0.05908), (-0.7711, 1.2, 0.05908), (-0.7711, 1.2, -0.05908), (-0.7117, 1.141, -0.0588), (-0.7117, 1.141, 0.0588), (0.3322, 2.341, -0.6483), (0.2235, 2.341, -0.6933), (0.246, 2.4, -0.7482), (0.3551, 2.4, -0.703), (0.3551, 1.8, -0.703), (0.246, 1.8, -0.7482), (0.2235, 1.859, -0.6933), (0.3322, 1.859, -0.6483), (0.6202, 2.4, 0.4855), (0.571, 2.341, 0.4523), (0.6364, 2.341, 0.3545), (0.6859, 2.4, 0.3872), (0.571, 1.859, 0.4523), (0.6202, 1.8, 0.4855), (0.6859, 1.8, 0.3872), (0.6364, 1.859, 0.3545), (-0.5136, 2.4, -0.5971), (-0.4718, 2.341, -0.555), (-0.555, 2.341, -0.4718), (-0.5971, 2.4, -0.5136), (-0.4718, 1.859, -0.555), (-0.5136, 1.8, -0.5971), (-0.5971, 1.8, -0.5136), (-0.555, 1.859, -0.4718), (-0.4855, 2.4, 0.6202), (-0.4523, 2.341, 0.571), (-0.3545, 2.341, 0.6364), (-0.3872, 2.4, 0.6859), (-0.4523, 1.859, 0.571), (-0.4855, 1.8, 0.6202), (-0.3872, 1.8, 0.6859), (-0.3545, 1.859, 0.6364), (0.6859, 2.4, -0.3872), (0.6364, 2.341, -0.3545), (0.571, 2.341, -0.4523), (0.6202, 2.4, -0.4855), (0.6364, 1.859, -0.3545), (0.6859, 1.8, -0.3872), (0.6202, 1.8, -0.4855), (0.571, 1.859, -0.4523), (0.09528, 2.4, 0.7818), (0.08398, 2.341, 0.7236), (0.1993, 2.341, 0.7006), (0.2112, 2.4, 0.7588), (0.08398, 1.859, 0.7236), (0.09528, 1.8, 0.7818), (0.2112, 1.8, 0.7588), (0.1993, 1.859, 0.7006), (0.6933, 2.341, -0.2235), (0.6483, 2.341, -0.3322), (0.703, 2.4, -0.3551), (0.7482, 2.4, -0.246), (0.6933, 1.859, -0.2235), (0.7482, 1.8, -0.246), (0.703, 1.8, -0.3551), (0.6483, 1.859, -0.3322), (-0.7236, 2.341, 0.08398), (-0.7006, 2.341, 0.1993), (-0.7588, 2.4, 0.2112), (-0.7818, 2.4, 0.09528), (-0.7236, 1.859, 0.08398), (-0.7818, 1.8, 0.09528), (-0.7588, 1.8, 0.2112), (-0.7006, 1.859, 0.1993), (0.7006, 2.341, 0.1993), (0.7236, 2.341, 0.08398), (0.7818, 2.4, 0.09528), (0.7588, 2.4, 0.2112), (0.7588, 1.8, 0.2112), (0.7818, 1.8, 0.09528), (0.7236, 1.859, 0.08398), (0.7006, 1.859, 0.1993), (0.0588, 2.341, -0.7261), (-0.0588, 2.341, -0.7261), (-0.05908, 2.4, -0.7854), (0.05908, 2.4, -0.7854), (0.05908, 1.8, -0.7854), (-0.05908, 1.8, -0.7854), (-0.0588, 1.859, -0.7261), (0.0588, 1.859, -0.7261), (-0.2112, 2.4, 0.7588), (-0.1993, 2.341, 0.7006), (-0.08398, 2.341, 0.7236), (-0.09528, 2.4, 0.7818), (-0.2112, 1.8, 0.7588), (-0.09528, 1.8, 0.7818), (-0.08398, 1.859, 0.7236), (-0.1993, 1.859, 0.7006), (0.3545, 2.341, 0.6364), (0.4523, 2.341, 0.571), (0.4855, 2.4, 0.6202), (0.3872, 2.4, 0.6859), (0.3545, 1.859, 0.6364), (0.3872, 1.8, 0.6859), (0.4855, 1.8, 0.6202), (0.4523, 1.859, 0.571), (-0.6859, 2.4, 0.3872), (-0.6364, 2.341, 0.3545), (-0.571, 2.341, 0.4523), (-0.6202, 2.4, 0.4855), (-0.6859, 1.8, 0.3872), (-0.6202, 1.8, 0.4855), (-0.571, 1.859, 0.4523), (-0.6364, 1.859, 0.3545), (-0.7006, 2.341, -0.1993), (-0.7236, 2.341, -0.08398), (-0.7818, 2.4, -0.09528), (-0.7588, 2.4, -0.2112), (-0.7588, 1.8, -0.2112), (-0.7818, 1.8, -0.09528), (-0.7236, 1.859, -0.08398), (-0.7006, 1.859, -0.1993), (-0.3872, 2.4, -0.6859), (-0.3545, 2.341, -0.6364), (-0.4523, 2.341, -0.571), (-0.4855, 2.4, -0.6202), (-0.3545, 1.859, -0.6364), (-0.3872, 1.8, -0.6859), (-0.4855, 1.8, -0.6202), (-0.4523, 1.859, -0.571), (0.08398, 1.859, -0.7236), (0.1993, 1.859, -0.7006), (0.2112, 1.8, -0.7588), (0.09528, 1.8, -0.7818), (0.08398, 2.341, -0.7236), (0.09528, 2.4, -0.7818), (0.2112, 2.4, -0.7588), (0.1993, 2.341, -0.7006), (0.7482, 1.8, 0.246), (0.6933, 1.859, 0.2235), (0.6483, 1.859, 0.3322), (0.703, 1.8, 0.3551), (0.7482, 2.4, 0.246), (0.703, 2.4, 0.3551), (0.6483, 2.341, 0.3322), (0.6933, 2.341, 0.2235), (-0.6364, 1.859, -0.3545), (-0.571, 1.859, -0.4523), (-0.6202, 1.8, -0.4855), (-0.6859, 1.8, -0.3872), (-0.6859, 2.4, -0.3872), (-0.6202, 2.4, -0.4855), (-0.571, 2.341, -0.4523), (-0.6364, 2.341, -0.3545), (-0.2235, 1.859, 0.6933), (-0.3322, 1.859, 0.6483), (-0.3551, 1.8, 0.703), (-0.246, 1.8, 0.7482), (-0.246, 2.4, 0.7482), (-0.3551, 2.4, 0.703), (-0.3322, 2.341, 0.6483), (-0.2235, 2.341, 0.6933), (0.4718, 1.859, -0.555), (0.555, 1.859, -0.4718), (0.5971, 1.8, -0.5136), (0.5136, 1.8, -0.5971), (0.5136, 2.4, -0.5971), (0.5971, 2.4, -0.5136), (0.555, 2.341, -0.4718), (0.4718, 2.341, -0.555), (0.3322, 1.859, 0.6483), (0.2235, 1.859, 0.6933), (0.246, 1.8, 0.7482), (0.3551, 1.8, 0.703), (0.3551, 2.4, 0.703), (0.246, 2.4, 0.7482), (0.2235, 2.341, 0.6933), (0.3322, 2.341, 0.6483), (-0.703, 1.8, 0.3551), (-0.6483, 1.859, 0.3322), (-0.6933, 1.859, 0.2235), (-0.7482, 1.8, 0.246), (-0.6483, 2.341, 0.3322), (-0.703, 2.4, 0.3551), (-0.7482, 2.4, 0.246), (-0.6933, 2.341, 0.2235), (0.7854, 1.8, -0.05908), (0.7261, 1.859, -0.0588), (0.7261, 1.859, 0.0588), (0.7854, 1.8, 0.05908), (0.7261, 2.341, -0.0588), (0.7854, 2.4, -0.05908), (0.7854, 2.4, 0.05908), (0.7261, 2.341, 0.0588), (-0.2112, 1.8, -0.7588), (-0.1993, 1.859, -0.7006), (-0.08398, 1.859, -0.7236), (-0.09528, 1.8, -0.7818), (-0.1993, 2.341, -0.7006), (-0.2112, 2.4, -0.7588), (-0.09528, 2.4, -0.7818), (-0.08398, 2.341, -0.7236), (0.05908, 1.8, 0.7854), (0.0588, 1.859, 0.7261), (-0.0588, 1.859, 0.7261), (-0.05908, 1.8, 0.7854), (0.05908, 2.4, 0.7854), (-0.05908, 2.4, 0.7854), (-0.0588, 2.341, 0.7261), (0.0588, 2.341, 0.7261), (0.555, 1.859, 0.4718), (0.4718, 1.859, 0.555), (0.5136, 1.8, 0.5971), (0.5971, 1.8, 0.5136), (0.555, 2.341, 0.4718), (0.5971, 2.4, 0.5136), (0.5136, 2.4, 0.5971), (0.4718, 2.341, 0.555), (0.3872, 1.8, -0.6859), (0.3545, 1.859, -0.6364), (0.4523, 1.859, -0.571), (0.4855, 1.8, -0.6202), (0.3872, 2.4, -0.6859), (0.4855, 2.4, -0.6202), (0.4523, 2.341, -0.571), (0.3545, 2.341, -0.6364), (-0.7482, 1.8, -0.246), (-0.6933, 1.859, -0.2235), (-0.6483, 1.859, -0.3322), (-0.703, 1.8, -0.3551), (-0.7482, 2.4, -0.246), (-0.703, 2.4, -0.3551), (-0.6483, 2.341, -0.3322), (-0.6933, 2.341, -0.2235), (-0.4718, 1.859, 0.555), (-0.555, 1.859, 0.4718), (-0.5971, 1.8, 0.5136), (-0.5136, 1.8, 0.5971), (-0.5136, 2.4, 0.5971), (-0.5971, 2.4, 0.5136), (-0.555, 2.341, 0.4718), (-0.4718, 2.341, 0.555), (0.7006, 1.859, -0.1993), (0.7236, 1.859, -0.08398), (0.7818, 1.8, -0.09528), (0.7588, 1.8, -0.2112), (0.7006, 2.341, -0.1993), (0.7588, 2.4, -0.2112), (0.7818, 2.4, -0.09528), (0.7236, 2.341, -0.08398), (-0.3322, 1.859, -0.6483), (-0.2235, 1.859, -0.6933), (-0.246, 1.8, -0.7482), (-0.3551, 1.8, -0.703), (-0.3551, 2.4, -0.703), (-0.246, 2.4, -0.7482), (-0.2235, 2.341, -0.6933), (-0.3322, 2.341, -0.6483), (-0.7854, 1.8, 0.05908), (-0.7261, 1.859, 0.0588), (-0.7261, 1.859, -0.0588), (-0.7854, 1.8, -0.05908), (-0.7261, 2.341, 0.0588), (-0.7854, 2.4, 0.05908), (-0.7854, 2.4, -0.05908), (-0.7261, 2.341, -0.0588), (0.0588, 0.05908, 0.597), (0.05908, -1.069e-07, 0.6563), (-0.05908, -1.069e-07, 0.6563), (-0.0588, 0.05908, 0.597), (-0.07009, -1.067e-07, 0.6552), (-0.186, -1.03e-07, 0.6322), (-0.1741, 0.05908, 0.574), (-0.1966, -1.025e-07, 0.629), (-0.3057, -9.51e-08, 0.5837), (-0.2828, 0.05908, 0.529), (-0.3155, -9.425e-08, 0.5785), (-0.4137, -8.356e-08, 0.5129), (-0.3805, 0.05908, 0.4637), (-0.4223, -8.241e-08, 0.5059), (-0.5059, -6.88e-08, 0.4223), (-0.4637, 0.05908, 0.3805), (-0.5129, -6.741e-08, 0.4137), (-0.5785, -5.14e-08, 0.3155), (-0.529, 0.05908, 0.2828), (-0.5837, -4.981e-08, 0.3057), (-0.629, -3.203e-08, 0.1966), (-0.574, 0.05908, 0.1741), (-0.6322, -3.03e-08, 0.186), (-0.6552, -1.142e-08, 0.07009), (-0.597, 0.05908, 0.0588), (-0.6563, -9.625e-09, 0.05908), (-0.6563, 9.625e-09, -0.05908), (-0.597, 0.05908, -0.0588), (-0.6552, 1.142e-08, -0.07009), (-0.6322, 3.03e-08, -0.186), (-0.574, 0.05908, -0.1741), (-0.629, 3.203e-08, -0.1966), (-0.5837, 4.981e-08, -0.3057), (-0.529, 0.05908, -0.2828), (-0.5785, 5.14e-08, -0.3155), (-0.5129, 6.741e-08, -0.4137), (-0.4637, 0.05908, -0.3805), (-0.5059, 6.88e-08, -0.4223), (-0.4223, 8.241e-08, -0.5059), (-0.3805, 0.05908, -0.4637), (-0.4137, 8.356e-08, -0.5129), (-0.3155, 9.425e-08, -0.5785), (-0.2828, 0.05908, -0.529), (-0.3057, 9.51e-08, -0.5837), (-0.1966, 1.025e-07, -0.629), (-0.1741, 0.05908, -0.574), (-0.186, 1.03e-07, -0.6322), (-0.07009, 1.067e-07, -0.6552), (-0.0588, 0.05908, -0.597), (-0.05908, 1.069e-07, -0.6563), (0.05908, 1.069e-07, -0.6563), (0.0588, 0.05908, -0.597), (0.07009, 1.067e-07, -0.6552), (0.186, 1.03e-07, -0.6322), (0.1741, 0.05908, -0.574), (0.1966, 1.025e-07, -0.629), (0.3057, 9.51e-08, -0.5837), (0.2828, 0.05908, -0.529), (0.3155, 9.425e-08, -0.5785), (0.4137, 8.356e-08, -0.5129), (0.3805, 0.05908, -0.4637), (0.4223, 8.241e-08, -0.5059), (0.5059, 6.88e-08, -0.4223), (0.4637, 0.05908, -0.3805), (0.5129, 6.741e-08, -0.4137), (0.5785, 5.14e-08, -0.3155), (0.529, 0.05908, -0.2828), (0.5837, 4.981e-08, -0.3057), (0.629, 3.203e-08, -0.1966), (0.574, 0.05908, -0.1741), (0.6322, 3.03e-08, -0.186), (0.6552, 1.142e-08, -0.07009), (0.597, 0.05908, -0.0588), (0.6563, 9.625e-09, -0.05908), (0.6563, -9.626e-09, 0.05908), (0.597, 0.05908, 0.0588), (0.6552, -1.142e-08, 0.0701), (0.6322, -3.03e-08, 0.186), (0.574, 0.05908, 0.1741), (0.629, -3.203e-08, 0.1966), (0.5837, -4.981e-08, 0.3057), (0.529, 0.05908, 0.2828), (0.5785, -5.14e-08, 0.3155), (0.5129, -6.741e-08, 0.4138), (0.4637, 0.05908, 0.3805), (0.5059, -6.88e-08, 0.4223), (0.4223, -8.241e-08, 0.5059), (0.3805, 0.05908, 0.4637), (0.4137, -8.356e-08, 0.5129), (0.3155, -9.425e-08, 0.5785), (0.2828, 0.05908, 0.529), (0.3057, -9.51e-08, 0.5837), (0.1966, -1.025e-07, 0.629), (0.1741, 0.05908, 0.574), (0.186, -1.03e-07, 0.6322), (0.07009, -1.067e-07, 0.6552), (1.164e-08, 0.542, 0.5434), (0.0588, 0.4829, 0.597), (-0.0588, 0.4829, 0.597), (-0.106, 0.542, 0.533), (-0.1741, 0.4829, 0.574), (-0.2079, 0.542, 0.502), (-0.2828, 0.4829, 0.529), (-0.3019, 0.542, 0.4518), (-0.3805, 0.4829, 0.4637), (-0.3842, 0.542, 0.3842), (-0.4637, 0.4829, 0.3805), (-0.4518, 0.542, 0.3019), (-0.529, 0.4829, 0.2828), (-0.502, 0.542, 0.2079), (-0.574, 0.4829, 0.1741), (-0.533, 0.542, 0.106), (-0.597, 0.4829, 0.0588), (-0.5434, 0.542, 1.325e-07), (-0.597, 0.4829, -0.0588), (-0.533, 0.542, -0.106), (-0.574, 0.4829, -0.1741), (-0.502, 0.542, -0.2079), (-0.529, 0.4829, -0.2828), (-0.4518, 0.542, -0.3019), (-0.4637, 0.4829, -0.3805), (-0.3805, 0.4829, -0.4637), (-0.3842, 0.542, -0.3842), (-0.2828, 0.4829, -0.529), (-0.3019, 0.542, -0.4518), (-0.1741, 0.4829, -0.574), (-0.2079, 0.542, -0.502), (-0.0588, 0.4829, -0.597), (-0.106, 0.542, -0.533), (0.0588, 0.4829, -0.597), (1.052e-07, 0.542, -0.5434), (0.1741, 0.4829, -0.574), (0.106, 0.542, -0.533), (0.2828, 0.4829, -0.529), (0.2079, 0.542, -0.502), (0.3805, 0.4829, -0.4637), (0.3019, 0.542, -0.4518), (0.4637, 0.4829, -0.3805), (0.3842, 0.542, -0.3842), (0.529, 0.4829, -0.2828), (0.4518, 0.542, -0.3019), (0.574, 0.4829, -0.1741), (0.502, 0.542, -0.2079), (0.597, 0.4829, -0.0588), (0.533, 0.542, -0.106), (0.597, 0.4829, 0.0588), (0.5434, 0.542, 5.791e-07), (0.574, 0.4829, 0.1741), (0.533, 0.542, 0.106), (0.529, 0.4829, 0.2828), (0.502, 0.542, 0.2079), (0.4637, 0.4829, 0.3805), (0.4518, 0.542, 0.3019), (0.3842, 0.542, 0.3842), (0.3805, 0.4829, 0.4637), (0.3019, 0.542, 0.4518), (0.2828, 0.4829, 0.529), (0.2079, 0.542, 0.502), (0.1741, 0.4829, 0.574), (0.106, 0.542, 0.533), (0.2516, 5.559, -0.9636), (0.2516, 5.441, -0.9636), (0.1363, 5.441, -0.9866), (0.1363, 5.559, -0.9866), (0.896, 5.559, 0.4348), (0.8104, 5.5, 0.4697), (0.8773, 5.5, 0.3329), (0.941, 5.559, 0.3261), (-0.794, 5.559, -0.6012), (-0.794, 5.441, -0.6012), (-0.8593, 5.441, -0.5035), (-0.8593, 5.559, -0.5035), (-0.4348, 5.559, 0.896), (-0.3904, 5.5, 0.8528), (-0.2622, 5.5, 0.8987), (-0.3261, 5.559, 0.941), (0.7446, 5.559, -0.6614), (0.7446, 5.441, -0.6614), (0.6614, 5.441, -0.7446), (0.6614, 5.559, -0.7446), (0.3261, 5.559, 0.941), (0.2622, 5.5, 0.8987), (0.3904, 5.5, 0.8528), (0.4348, 5.559, 0.896), (-0.941, 5.559, 0.3261), (-0.8773, 5.5, 0.3329), (-0.8104, 5.5, 0.4697), (-0.896, 5.559, 0.4348), (0.9942, 5.559, 0.0588), (0.9297, 5.5, 0.1108), (0.9493, 5.441, 0.03029), (0.9942, 5.441, -0.0588), (0.9942, 5.559, -0.0588), (-0.1363, 5.559, -0.9866), (-0.1363, 5.441, -0.9866), (-0.2516, 5.441, -0.9636), (-0.2516, 5.559, -0.9636), (-0.0588, 5.559, 0.9942), (-0.05908, 5.5, 0.9348), (0.05908, 5.5, 0.9348), (0.0588, 5.559, 0.9942), (0.6614, 5.559, 0.7446), (0.5675, 5.5, 0.7452), (0.6828, 5.5, 0.6435), (0.7446, 5.559, 0.6614), (0.6012, 5.559, -0.794), (0.6012, 5.441, -0.794), (0.5035, 5.441, -0.8593), (0.5035, 5.559, -0.8593), (-0.896, 5.559, -0.4348), (-0.896, 5.441, -0.4348), (-0.941, 5.441, -0.3261), (-0.941, 5.559, -0.3261), (-0.7446, 5.559, 0.6614), (-0.6828, 5.5, 0.6435), (-0.5675, 5.5, 0.7452), (-0.6614, 5.559, 0.7446), (0.9866, 5.559, -0.1363), (0.9866, 5.441, -0.1363), (0.9636, 5.441, -0.2516), (0.9636, 5.559, -0.2516), (-0.3261, 5.559, -0.941), (-0.3261, 5.441, -0.941), (-0.4348, 5.441, -0.896), (-0.4348, 5.559, -0.896), (-0.9942, 5.559, -0.0588), (-0.9942, 5.441, -0.0588), (-0.9493, 5.441, 0.03029), (-0.9297, 5.5, 0.1108), (-0.9942, 5.559, 0.0588), (0.3261, 5.441, -0.941), (0.3261, 5.559, -0.941), (0.4348, 5.559, -0.896), (0.4348, 5.441, -0.896), (0.7951, 5.5, 0.4982), (0.8593, 5.559, 0.5035), (0.794, 5.559, 0.6012), (0.7011, 5.5, 0.6213), (-0.7446, 5.441, -0.6614), (-0.7446, 5.559, -0.6614), (-0.6614, 5.559, -0.7446), (-0.6614, 5.441, -0.7446), (-0.5035, 5.559, 0.8593), (-0.6012, 5.559, 0.794), (-0.5457, 5.5, 0.7632), (-0.4184, 5.5, 0.8378), (0.794, 5.441, -0.6012), (0.794, 5.559, -0.6012), (0.8593, 5.559, -0.5035), (0.8593, 5.441, -0.5035), (0.2253, 5.5, 0.9099), (0.2516, 5.559, 0.9636), (0.1363, 5.559, 0.9866), (0.1032, 5.5, 0.9305), (0.896, 5.441, -0.4348), (0.896, 5.559, -0.4348), (0.941, 5.559, -0.3261), (0.941, 5.441, -0.3261), (-0.9636, 5.559, 0.2516), (-0.9866, 5.559, 0.1363), (-0.9255, 5.5, 0.1539), (-0.8882, 5.5, 0.2969), (0.9255, 5.5, 0.1539), (0.9866, 5.559, 0.1363), (0.9636, 5.559, 0.2516), (0.8882, 5.5, 0.2969), (-0.0588, 5.441, -0.9942), (-0.0588, 5.559, -0.9942), (0.0588, 5.559, -0.9942), (0.0588, 5.441, -0.9942), (-0.1363, 5.559, 0.9866), (-0.2516, 5.559, 0.9636), (-0.2253, 5.5, 0.9099), (-0.1032, 5.5, 0.9305), (0.6012, 5.559, 0.794), (0.5035, 5.559, 0.8593), (0.4184, 5.5, 0.8378), (0.5457, 5.5, 0.7632), (-0.7011, 5.5, 0.6213), (-0.794, 5.559, 0.6012), (-0.8593, 5.559, 0.5035), (-0.7951, 5.5, 0.4982), (-0.9866, 5.441, -0.1363), (-0.9866, 5.559, -0.1363), (-0.9636, 5.559, -0.2516), (-0.9636, 5.441, -0.2516), (-0.6012, 5.441, -0.794), (-0.6012, 5.559, -0.794), (-0.5035, 5.559, -0.8593), (-0.5035, 5.441, -0.8593), (0.6882, 3.0, 0.4981), (0.735, 3.0, 0.3659), (0.6659, 3.059, 0.39), (0.6209, 3.059, 0.4987), (0.6852, 3.0, 0.5037), (0.6117, 3.059, 0.5159), (0.5464, 3.059, 0.6137), (0.6129, 3.0, 0.6257), (-0.2549, 3.0, 0.8925), (-0.2122, 3.059, 0.8438), (-0.3208, 3.059, 0.7988), (-0.3729, 3.0, 0.8379), (-0.338, 3.059, 0.7896), (-0.4358, 3.059, 0.7242), (-0.5033, 3.0, 0.7453), (-0.3931, 3.0, 0.8271), (0.2549, 3.0, 0.8925), (0.3729, 3.0, 0.8379), (0.3208, 3.059, 0.7988), (0.2122, 3.059, 0.8438), (0.2216, 3.0, 0.9026), (0.1935, 3.059, 0.8494), (0.0782, 3.059, 0.8724), (0.1026, 3.0, 0.9293), (-0.6882, 3.0, 0.4981), (-0.6209, 3.059, 0.4987), (-0.6659, 3.059, 0.39), (-0.735, 3.0, 0.3659), (-0.6716, 3.059, 0.3714), (-0.6945, 3.059, 0.2561), (-0.7571, 3.0, 0.2229), (-0.7371, 3.0, 0.3589), (0.7581, 3.0, 0.2133), (0.7529, 3.059, 0.1476), (0.6964, 3.059, 0.2367), (0.7571, 3.0, 0.2229), (0.6945, 3.059, 0.2561), (0.6716, 3.059, 0.3714), (0.7371, 3.0, 0.3589), (0.05908, 3.0, 0.9336), (0.0588, 3.059, 0.8743), (-0.0588, 3.059, 0.8743), (-0.05908, 3.0, 0.9336), (-0.0782, 3.059, 0.8724), (-0.1935, 3.059, 0.8494), (-0.2216, 3.0, 0.9026), (-0.1026, 3.0, 0.9293), (0.5136, 3.0, 0.7368), (0.6078, 3.0, 0.6319), (0.534, 3.059, 0.6287), (0.4509, 3.059, 0.7119), (0.4358, 3.059, 0.7242), (0.338, 3.059, 0.7896), (0.3931, 3.0, 0.8271), (0.5033, 3.0, 0.7453), (-0.5136, 3.0, 0.7368), (-0.4509, 3.059, 0.7119), (-0.534, 3.059, 0.6287), (-0.6078, 3.0, 0.6319), (-0.6129, 3.0, 0.6257), (-0.5464, 3.059, 0.6137), (-0.6117, 3.059, 0.5159), (-0.6852, 3.0, 0.5037), (-0.7581, 3.0, 0.2133), (-0.6964, 3.059, 0.2367), (-0.7529, 3.059, 0.1476), (0.6882, 5.5, 0.4981), (0.6209, 5.441, 0.4987), (0.6659, 5.441, 0.39), (0.735, 5.5, 0.3659), (-0.3208, 5.441, 0.7988), (-0.2122, 5.441, 0.8438), (-0.2549, 5.5, 0.8925), (-0.3729, 5.5, 0.8379), (0.2549, 5.5, 0.8925), (0.2122, 5.441, 0.8438), (0.3208, 5.441, 0.7988), (0.3729, 5.5, 0.8379), (-0.735, 5.5, 0.3659), (-0.6659, 5.441, 0.39), (-0.6209, 5.441, 0.4987), (-0.6882, 5.5, 0.4981), (0.7529, 5.441, 0.1476), (0.7581, 5.5, 0.2133), (0.6964, 5.441, 0.2367), (-0.0588, 5.441, 0.8743), (0.0588, 5.441, 0.8743), (0.05908, 5.5, 0.9336), (-0.05908, 5.5, 0.9336), (0.5136, 5.5, 0.7368), (0.4509, 5.441, 0.7119), (0.534, 5.441, 0.6287), (0.6078, 5.5, 0.6319), (-0.534, 5.441, 0.6287), (-0.4509, 5.441, 0.7119), (-0.5136, 5.5, 0.7368), (-0.6078, 5.5, 0.6319), (-0.7529, 5.441, 0.1476), (-0.6964, 5.441, 0.2367), (-0.7581, 5.5, 0.2133), (0.6852, 5.5, 0.5037), (0.6129, 5.5, 0.6257), (0.5464, 5.441, 0.6137), (0.6117, 5.441, 0.5159), (-0.338, 5.441, 0.7896), (-0.3931, 5.5, 0.8271), (-0.5033, 5.5, 0.7453), (-0.4358, 5.441, 0.7242), (0.2216, 5.5, 0.9026), (0.1026, 5.5, 0.9293), (0.0782, 5.441, 0.8724), (0.1935, 5.441, 0.8494), (-0.6716, 5.441, 0.3714), (-0.7371, 5.5, 0.3589), (-0.7571, 5.5, 0.2229), (-0.6945, 5.441, 0.2561), (0.7571, 5.5, 0.2229), (0.7371, 5.5, 0.3589), (0.6716, 5.441, 0.3714), (0.6945, 5.441, 0.2561), (-0.0782, 5.441, 0.8724), (-0.1026, 5.5, 0.9293), (-0.2216, 5.5, 0.9026), (-0.1935, 5.441, 0.8494), (0.4358, 5.441, 0.7242), (0.5033, 5.5, 0.7453), (0.3931, 5.5, 0.8271), (0.338, 5.441, 0.7896), (-0.6129, 5.5, 0.6257), (-0.6852, 5.5, 0.5037), (-0.6117, 5.441, 0.5159), (-0.5464, 5.441, 0.6137)], [], [(1586, 1610, 184, 185), (1582, 1614, 211, 212), (1665, 1618, 166, 167), (1594, 1621, 139, 140), (1633, 1626, 193, 194), (357, 607, 224, 231), (1598, 1634, 196, 197), (1607, 1637, 151, 152), (1545, 1642, 205, 206), (1541, 1646, 178, 179), (1553, 1649, 133, 134), (1613, 1542, 208, 209), (1561, 1653, 217, 218), (1620, 1550, 136, 137), (1625, 1554, 190, 191), (1617, 1546, 163, 164), (1565, 1658, 145, 146), (1629, 1558, 220, 221), (1641, 1566, 202, 203), (1645, 1571, 175, 176), (1636, 1562, 148, 149), (1590, 1662, 157, 158), (1557, 1583, 187, 188), (1549, 1587, 160, 161), (1652, 1579, 214, 215), (1602, 1666, 169, 170), (1657, 1591, 142, 143), (1648, 1575, 128, 131), (1574, 1599, 172, 173), (1570, 1595, 199, 200), (1661, 1603, 154, 155), (1609, 1538, 181, 182), (226, 298, 1647, 1540), (485, 719, 284, 292), (469, 703, 276, 282), (339, 351, 1667, 1601), (335, 273, 1635, 1597), (421, 671, 256, 263), (405, 655, 248, 254), (389, 639, 240, 247), (323, 347, 1663, 1589), (373, 623, 232, 238), (346, 345, 1604, 1660), (278, 330, 1730, 1692), (295, 340, 1600, 1573), (286, 336, 1596, 1569), (268, 267, 1684, 1688), (329, 328, 1726, 1727), (242, 324, 1588, 1548), (258, 320, 1584, 1556), (250, 305, 1713, 1676), (316, 312, 1715, 1722), (239, 235, 1668, 1672), (308, 304, 1710, 1714), (297, 296, 1572, 1644), (287, 1568, 1750, 1701), (283, 279, 1695, 1699), (437, 687, 264, 271), (686, 530, 314, 265), (260, 259, 1555, 1624), (255, 251, 1679, 1683), (244, 243, 1547, 1616), (622, 482, 291, 233), (228, 227, 1539, 1608), (75, 76, 1436, 1434), (560, 804, 1092, 967), (778, 361, 1126, 1330), (397, 631, 637, 391), (111, 112, 1463, 1461), (491, 617, 999, 933), (376, 619, 1253, 1136), (525, 744, 748, 520), (51, 52, 1418, 1416), (403, 817, 1350, 1146), (392, 636, 1260, 1144), (616, 380, 876, 1000), (15, 16, 1391, 1389), (768, 532, 1212, 1328), (408, 652, 1268, 1152), (855, 474, 470, 861), (87, 88, 1445, 1443), (755, 385, 879, 1069), (424, 668, 1276, 1160), (722, 836, 1108, 1050), (132, 130, 222, 219, 216, 213, 210, 207, 204, 201, 198, 195, 192, 189, 186, 183, 180, 177, 174, 171, 168, 165, 162, 159, 156, 153, 150, 147, 144, 141, 138, 135), (595, 513, 942, 989), (440, 684, 1284, 1168), (460, 426, 422, 455), (91, 92, 1448, 1446), (730, 844, 1364, 1306), (456, 425, 1159, 1176), (381, 615, 620, 375), (31, 32, 1403, 1401), (475, 854, 1118, 925), (472, 700, 1293, 1184), (760, 539, 957, 1072), (103, 104, 1457, 1455), (387, 580, 1237, 1138), (618, 489, 1190, 1250), (600, 364, 868, 992), (67, 68, 1430, 1428), (675, 545, 959, 1029), (603, 505, 1198, 1245), (823, 461, 454, 826), (127, 1, 1379, 1473), (371, 769, 1327, 1130), (745, 524, 948, 1063), (679, 541, 534, 682), (107, 108, 1460, 1458), (480, 692, 1037, 928), (493, 712, 717, 487), (743, 442, 438, 749), (119, 120, 1469, 1467), (711, 824, 829, 714), (536, 764, 1324, 1216), (573, 856, 860, 568), (11, 12, 1388, 1386), (432, 660, 1020, 904), (651, 518, 1206, 1269), (488, 716, 1301, 1191), (83, 84, 1442, 1440), (579, 849, 1366, 1234), (667, 779, 1333, 1277), (839, 589, 582, 842), (47, 48, 1415, 1413), (736, 500, 1196, 1312), (793, 633, 1006, 1087), (694, 554, 550, 698), (23, 24, 1397, 1395), (819, 465, 919, 1101), (699, 553, 1222, 1290), (419, 452, 1172, 1154), (123, 124, 1472, 1470), (544, 756, 1068, 960), (683, 537, 1215, 1285), (360, 604, 1244, 1127), (99, 100, 1454, 1452), (448, 676, 1028, 912), (715, 828, 1356, 1298), (646, 522, 519, 650), (63, 64, 1427, 1425), (368, 596, 988, 871), (841, 729, 1055, 1111), (688, 436, 1165, 1287), (27, 28, 1400, 1398), (643, 529, 950, 1013), (557, 807, 813, 551), (659, 771, 1077, 1021), (39, 40, 1409, 1407), (835, 593, 983, 1109), (857, 572, 972, 1119), (806, 410, 406, 810), (79, 80, 1439, 1437), (555, 697, 1039, 962), (365, 599, 605, 359), (791, 570, 567, 797), (43, 44, 1412, 1410), (427, 459, 917, 898), (794, 566, 1230, 1338), (728, 508, 940, 1056), (115, 116, 1466, 1464), (786, 577, 974, 1082), (763, 377, 1135, 1325), (656, 404, 1149, 1271), (55, 56, 1421, 1419), (752, 516, 1205, 1319), (584, 393, 1143, 1240), (707, 820, 1100, 1042), (19, 20, 1394, 1392), (681, 444, 909, 1031), (811, 409, 1151, 1349), (588, 394, 390, 583), (5, 3, 740, 527), (635, 795, 1341, 1261), (746, 441, 1167, 1314), (552, 812, 1348, 1223), (59, 60, 1424, 1422), (416, 644, 1012, 896), (843, 585, 1239, 1365), (713, 492, 932, 1047), (95, 96, 1451, 1449), (864, 564, 1228, 1376), (827, 457, 1175, 1357), (640, 388, 1141, 1263), (35, 36, 1406, 1404), (610, 497, 934, 994), (858, 473, 1183, 1370), (521, 747, 1317, 1207), (71, 72, 1433, 1431), (648, 412, 893, 1015), (509, 727, 732, 503), (758, 378, 374, 762), (1066, 878, 874, 1070), (985, 886, 882, 980), (1090, 894, 891, 1097), (921, 902, 899, 916), (1059, 910, 907, 1065), (1098, 918, 915, 1105), (905, 1019, 1024, 900), (995, 937, 930, 998), (986, 945, 938, 990), (1010, 953, 946, 1017), (1026, 958, 955, 1033), (936, 1044, 1048, 931), (1035, 969, 963, 1038), (952, 1060, 1064, 947), (1043, 1099, 1104, 1049), (1018, 1076, 1081, 1025), (1083, 977, 970, 1089), (961, 1067, 1073, 956), (1051, 1107, 1112, 1054), (1331, 1129, 1122, 1337), (968, 1091, 1096, 964), (1106, 982, 979, 1113), (872, 987, 993, 867), (976, 1116, 1120, 971), (881, 996, 1001, 875), (889, 1003, 1008, 883), (897, 1011, 1016, 892), (913, 1027, 1032, 908), (1002, 1084, 1088, 1009), (1115, 926, 922, 1121), (929, 1036, 1041, 923), (944, 1052, 1057, 939), (592, 401, 887, 984), (776, 662, 1022, 1080), (672, 420, 1157, 1279), (507, 601, 991, 941), (571, 790, 1086, 973), (803, 417, 895, 1093), (630, 792, 796, 634), (451, 833, 1359, 1173), (523, 649, 1014, 949), (770, 369, 870, 1074), (464, 433, 903, 920), (691, 561, 966, 1034), (627, 787, 1085, 1005), (496, 708, 1045, 935), (576, 851, 1117, 975), (738, 449, 911, 1058), (546, 705, 1295, 1218), (704, 468, 1180, 1296), (363, 777, 1079, 869), (538, 678, 1030, 954), (384, 611, 997, 880), (435, 753, 1318, 1162), (825, 710, 1046, 1103), (720, 484, 1188, 1304), (379, 761, 1071, 877), (528, 739, 1061, 951), (400, 628, 1004, 888), (850, 481, 927, 1114), (726, 840, 845, 733), (512, 723, 1053, 943), (395, 587, 981, 885), (663, 775, 780, 666), (1322, 1134, 1131, 1326), (1241, 1142, 1139, 1236), (1346, 1150, 1147, 1353), (1177, 1158, 1155, 1171), (1315, 1166, 1163, 1321), (1354, 1174, 1170, 1358), (1161, 1275, 1280, 1156), (1251, 1193, 1186, 1257), (1242, 1201, 1194, 1246), (1266, 1209, 1203, 1273), (1282, 1214, 1210, 1289), (1192, 1300, 1305, 1187), (1291, 1225, 1219, 1294), (1208, 1316, 1320, 1204), (1299, 1355, 1361, 1302), (1274, 1332, 1336, 1281), (1339, 1233, 1226, 1345), (1217, 1323, 1329, 1211), (1307, 1363, 1368, 1310), (1224, 1347, 1352, 1220), (1362, 1238, 1235, 1369), (1128, 1243, 1249, 1123), (1232, 1372, 1377, 1227), (1137, 1252, 1256, 1132), (1145, 1259, 1264, 1140), (1153, 1267, 1272, 1148), (1169, 1283, 1288, 1164), (1258, 1340, 1344, 1265), (1371, 1182, 1178, 1374), (1185, 1292, 1297, 1179), (1200, 1308, 1313, 1195), (467, 865, 1375, 1181), (1075, 873, 866, 1078), (598, 506, 502, 602), (632, 396, 884, 1007), (784, 673, 1278, 1335), (413, 647, 653, 407), (483, 625, 1254, 1189), (816, 547, 1221, 1351), (411, 809, 1094, 890), (800, 641, 1262, 1343), (445, 680, 685, 439), (499, 609, 1247, 1197), (563, 801, 1342, 1229), (665, 428, 901, 1023), (808, 556, 965, 1095), (586, 838, 1110, 978), (515, 657, 1270, 1202), (774, 362, 358, 781), (443, 742, 1062, 906), (540, 759, 765, 535), (458, 822, 1102, 914), (614, 490, 486, 621), (569, 859, 1373, 1231), (429, 664, 669, 423), (832, 721, 1303, 1360), (477, 695, 701, 471), (355, 785, 1334, 1125), (531, 689, 1286, 1213), (624, 372, 1133, 1255), (696, 476, 924, 1040), (848, 737, 1311, 1367), (504, 731, 1309, 1199), (73, 70, 597, 367), (109, 106, 612, 383), (49, 46, 629, 399), (13, 10, 645, 415), (85, 82, 661, 431), (125, 122, 677, 447), (89, 86, 430, 463), (29, 26, 693, 479), (101, 98, 709, 495), (65, 62, 724, 511), (2, 126, 446, 741), (105, 102, 494, 613), (117, 114, 757, 543), (9, 6, 526, 642), (81, 78, 772, 658), (45, 42, 788, 626), (21, 18, 805, 559), (121, 118, 542, 674), (97, 94, 821, 706), (61, 58, 837, 725), (25, 22, 558, 690), (37, 34, 852, 575), (77, 74, 366, 773), (41, 38, 574, 789), (113, 110, 382, 754), (53, 50, 398, 591), (17, 14, 414, 802), (7, 8, 1385, 1383), (57, 54, 590, 834), (93, 90, 462, 818), (33, 30, 478, 853), (69, 66, 510, 594), (1477, 1479, 1481, 1483, 1485, 1487, 1489, 1491, 1493, 1495, 1497, 1500, 1502, 1504, 1506, 1508, 1510, 1512, 1514, 1516, 1518, 1520, 1522, 1524, 1526, 1528, 1530, 1531, 1533, 1535, 1537, 1474), (1643, 1544, 1737, 1785), (319, 229, 1611, 1585), (702, 549, 331, 277), (830, 450, 274, 334), (565, 863, 341, 349), (846, 578, 352, 338), (234, 290, 1706, 1669), (581, 386, 246, 353), (533, 767, 309, 315), (548, 815, 325, 332), (782, 354, 230, 318), (1605, 344, 1733, 1765), (1638, 1606, 1767, 1782), (517, 751, 301, 307), (501, 735, 293, 300), (1567, 1640, 1784, 1751), (1580, 1655, 1793, 1757), (350, 245, 1619, 1664), (272, 261, 1627, 1632), (1650, 1552, 1740, 1790), (343, 280, 1698, 1731), (311, 236, 1675, 1716), (266, 313, 1721, 1685), (734, 847, 337, 294), (1543, 1612, 1768, 1734), (1563, 1639, 1781, 1746), (453, 418, 262, 275), (1659, 1564, 1749, 1797), (670, 783, 317, 257), (766, 370, 237, 310), (638, 799, 321, 241), (1622, 1593, 1763, 1774), (606, 498, 299, 225), (1704, 1702, 1752, 1787), (1693, 1729, 1798, 1748), (1686, 1720, 1795, 1744), (1677, 1712, 1791, 1739), (1696, 1694, 1747, 1780), (1689, 1687, 1743, 1779), (1680, 1678, 1738, 1772), (1728, 1725, 1761, 1799), (1673, 1671, 1735, 1771), (1719, 1718, 1758, 1792), (1711, 1709, 1753, 1788), (1732, 1697, 1783, 1766), (1708, 1690, 1778, 1754), (1724, 1681, 1775, 1762), (1717, 1674, 1770, 1759), (1654, 1560, 1745, 1794), (1670, 1705, 1786, 1736), (1615, 1581, 1760, 1769), (1576, 1651, 1789, 1756), (654, 514, 306, 249), (862, 466, 281, 342), (798, 562, 348, 322), (750, 434, 270, 302), (1631, 1577, 1755, 1777), (1592, 1656, 1796, 1764), (1559, 1628, 1776, 1742), (608, 356, 1124, 1248), (289, 288, 1700, 1703), (303, 269, 1691, 1707), (814, 402, 253, 326), (718, 831, 333, 285), (1551, 1623, 1773, 1741), (327, 252, 1682, 1723), (1578, 1630, 223, 129), (0, 1, 2, 3), (4, 5, 6, 7), (8, 9, 10, 11), (12, 13, 14, 15), (16, 17, 18, 19), (20, 21, 22, 23), (24, 25, 26, 27), (28, 29, 30, 31), (32, 33, 34, 35), (36, 37, 38, 39), (40, 41, 42, 43), (44, 45, 46, 47), (48, 49, 50, 51), (52, 53, 54, 55), (56, 57, 58, 59), (60, 61, 62, 63), (64, 65, 66, 67), (68, 69, 70, 71), (72, 73, 74, 75), (76, 77, 78, 79), (80, 81, 82, 83), (84, 85, 86, 87), (88, 89, 90, 91), (92, 93, 94, 95), (96, 97, 98, 99), (100, 101, 102, 103), (104, 105, 106, 107), (108, 109, 110, 111), (112, 113, 114, 115), (116, 117, 118, 119), (120, 121, 122, 123), (124, 125, 126, 127), (128, 129, 130), (131, 132, 133), (134, 135, 136), (137, 138, 139), (140, 141, 142), (143, 144, 145), (146, 147, 148), (149, 150, 151), (152, 153, 154), (155, 156, 157), (158, 159, 160), (161, 162, 163), (164, 165, 166), (167, 168, 169), (170, 171, 172), (173, 174, 175), (176, 177, 178), (179, 180, 181), (182, 183, 184), (185, 186, 187), (188, 189, 190), (191, 192, 193), (194, 195, 196), (197, 198, 199), (200, 201, 202), (203, 204, 205), (206, 207, 208), (209, 210, 211), (212, 213, 214), (215, 216, 217), (218, 219, 220), (221, 222, 223), (224, 225, 226, 227), (228, 229, 230, 231), (232, 233, 234, 235), (236, 237, 238, 239), (240, 241, 242, 243), (244, 245, 246, 247), (248, 249, 250, 251), (252, 253, 254, 255), (256, 257, 258, 259), (260, 261, 262, 263), (264, 265, 266, 267), (268, 269, 270, 271), (272, 273, 274, 275), (276, 277, 278, 279), (280, 281, 282, 283), (284, 285, 286, 287, 288), (289, 290, 291, 292), (293, 294, 295, 296), (297, 298, 299, 300), (301, 302, 303, 304), (305, 306, 307, 308), (309, 310, 311, 312), (313, 314, 315, 316), (317, 318, 319, 320), (321, 322, 323, 324), (325, 326, 327, 328), (329, 330, 331, 332), (333, 334, 335, 336), (337, 338, 339, 340), (341, 342, 343, 344, 345), (346, 347, 348, 349), (350, 351, 352, 353), (354, 355, 356, 357), (358, 359, 360, 361), (362, 363, 364, 365), (366, 367, 368, 369), (370, 371, 372, 373), (374, 375, 376, 377), (378, 379, 380, 381), (382, 383, 384, 385), (386, 387, 388, 389), (390, 391, 392, 393), (394, 395, 396, 397), (398, 399, 400, 401), (402, 403, 404, 405), (406, 407, 408, 409), (410, 411, 412, 413), (414, 415, 416, 417), (418, 419, 420, 421), (422, 423, 424, 425), (426, 427, 428, 429), (430, 431, 432, 433), (434, 435, 436, 437), (438, 439, 440, 441), (442, 443, 444, 445), (446, 447, 448, 449), (450, 451, 452, 453), (454, 455, 456, 457), (458, 459, 460, 461), (462, 463, 464, 465), (466, 467, 468, 469), (470, 471, 472, 473), (474, 475, 476, 477), (478, 479, 480, 481), (482, 483, 484, 485), (486, 487, 488, 489), (490, 491, 492, 493), (494, 495, 496, 497), (498, 499, 500, 501), (502, 503, 504, 505), (506, 507, 508, 509), (510, 511, 512, 513), (514, 515, 516, 517), (518, 519, 520, 521), (522, 523, 524, 525), (526, 527, 528, 529), (530, 531, 532, 533), (534, 535, 536, 537), (538, 539, 540, 541), (542, 543, 544, 545), (546, 547, 548, 549), (550, 551, 552, 553), (554, 555, 556, 557), (558, 559, 560, 561), (562, 563, 564, 565), (566, 567, 568, 569), (570, 571, 572, 573), (574, 575, 576, 577), (578, 579, 580, 581), (582, 583, 584, 585), (586, 587, 588, 589), (590, 591, 592, 593), (594, 595, 596, 597), (598, 599, 600, 601), (602, 603, 604, 605), (606, 607, 608, 609), (610, 611, 612, 613), (614, 615, 616, 617), (618, 619, 620, 621), (622, 623, 624, 625), (626, 627, 628, 629), (630, 631, 632, 633), (634, 635, 636, 637), (638, 639, 640, 641), (642, 643, 644, 645), (646, 647, 648, 649), (650, 651, 652, 653), (654, 655, 656, 657), (658, 659, 660, 661), (662, 663, 664, 665), (666, 667, 668, 669), (670, 671, 672, 673), (674, 675, 676, 677), (678, 679, 680, 681), (682, 683, 684, 685), (686, 687, 688, 689), (690, 691, 692, 693), (694, 695, 696, 697), (698, 699, 700, 701), (702, 703, 704, 705), (706, 707, 708, 709), (710, 711, 712, 713), (714, 715, 716, 717), (718, 719, 720, 721), (722, 723, 724, 725), (726, 727, 728, 729), (730, 731, 732, 733), (734, 735, 736, 737), (738, 739, 740, 741), (742, 743, 744, 745), (746, 747, 748, 749), (750, 751, 752, 753), (754, 755, 756, 757), (758, 759, 760, 761), (762, 763, 764, 765), (766, 767, 768, 769), (770, 771, 772, 773), (774, 775, 776, 777), (778, 779, 780, 781), (782, 783, 784, 785), (786, 787, 788, 789), (790, 791, 792, 793), (794, 795, 796, 797), (798, 799, 800, 801), (802, 803, 804, 805), (806, 807, 808, 809), (810, 811, 812, 813), (814, 815, 816, 817), (818, 819, 820, 821), (822, 823, 824, 825), (826, 827, 828, 829), (830, 831, 832, 833), (834, 835, 836, 837), (838, 839, 840, 841), (842, 843, 844, 845), (846, 847, 848, 849), (850, 851, 852, 853), (854, 855, 856, 857), (858, 859, 860, 861), (862, 863, 864, 865), (866, 867, 868, 869), (870, 871, 872, 873), (874, 875, 876, 877), (878, 879, 880, 881), (882, 883, 884, 885), (886, 887, 888, 889), (890, 891, 892, 893), (894, 895, 896, 897), (898, 899, 900, 901), (902, 903, 904, 905), (906, 907, 908, 909), (910, 911, 912, 913), (914, 915, 916, 917), (918, 919, 920, 921), (922, 923, 924, 925), (926, 927, 928, 929), (930, 931, 932, 933), (934, 935, 936, 937), (938, 939, 940, 941), (942, 943, 944, 945), (946, 947, 948, 949), (950, 951, 952, 953), (954, 955, 956, 957), (958, 959, 960, 961), (962, 963, 964, 965), (966, 967, 968, 969), (970, 971, 972, 973), (974, 975, 976, 977), (978, 979, 980, 981), (982, 983, 984, 985), (986, 987, 988, 989), (990, 991, 992, 993), (994, 995, 996, 997), (998, 999, 1000, 1001), (1002, 1003, 1004, 1005), (1006, 1007, 1008, 1009), (1010, 1011, 1012, 1013), (1014, 1015, 1016, 1017), (1018, 1019, 1020, 1021), (1022, 1023, 1024, 1025), (1026, 1027, 1028, 1029), (1030, 1031, 1032, 1033), (1034, 1035, 1036, 1037), (1038, 1039, 1040, 1041), (1042, 1043, 1044, 1045), (1046, 1047, 1048, 1049), (1050, 1051, 1052, 1053), (1054, 1055, 1056, 1057), (1058, 1059, 1060, 1061), (1062, 1063, 1064, 1065), (1066, 1067, 1068, 1069), (1070, 1071, 1072, 1073), (1074, 1075, 1076, 1077), (1078, 1079, 1080, 1081), (1082, 1083, 1084, 1085), (1086, 1087, 1088, 1089), (1090, 1091, 1092, 1093), (1094, 1095, 1096, 1097), (1098, 1099, 1100, 1101), (1102, 1103, 1104, 1105), (1106, 1107, 1108, 1109), (1110, 1111, 1112, 1113), (1114, 1115, 1116, 1117), (1118, 1119, 1120, 1121), (1122, 1123, 1124, 1125), (1126, 1127, 1128, 1129), (1130, 1131, 1132, 1133), (1134, 1135, 1136, 1137), (1138, 1139, 1140, 1141), (1142, 1143, 1144, 1145), (1146, 1147, 1148, 1149), (1150, 1151, 1152, 1153), (1154, 1155, 1156, 1157), (1158, 1159, 1160, 1161), (1162, 1163, 1164, 1165), (1166, 1167, 1168, 1169), (1170, 1171, 1172, 1173), (1174, 1175, 1176, 1177), (1178, 1179, 1180, 1181), (1182, 1183, 1184, 1185), (1186, 1187, 1188, 1189), (1190, 1191, 1192, 1193), (1194, 1195, 1196, 1197), (1198, 1199, 1200, 1201), (1202, 1203, 1204, 1205), (1206, 1207, 1208, 1209), (1210, 1211, 1212, 1213), (1214, 1215, 1216, 1217), (1218, 1219, 1220, 1221), (1222, 1223, 1224, 1225), (1226, 1227, 1228, 1229), (1230, 1231, 1232, 1233), (1234, 1235, 1236, 1237), (1238, 1239, 1240, 1241), (1242, 1243, 1244, 1245), (1246, 1247, 1248, 1249), (1250, 1251, 1252, 1253), (1254, 1255, 1256, 1257), (1258, 1259, 1260, 1261), (1262, 1263, 1264, 1265), (1266, 1267, 1268, 1269), (1270, 1271, 1272, 1273), (1274, 1275, 1276, 1277), (1278, 1279, 1280, 1281), (1282, 1283, 1284, 1285), (1286, 1287, 1288, 1289), (1290, 1291, 1292, 1293), (1294, 1295, 1296, 1297), (1298, 1299, 1300, 1301), (1302, 1303, 1304, 1305), (1306, 1307, 1308, 1309), (1310, 1311, 1312, 1313), (1314, 1315, 1316, 1317), (1318, 1319, 1320, 1321), (1322, 1323, 1324, 1325), (1326, 1327, 1328, 1329), (1330, 1331, 1332, 1333), (1334, 1335, 1336, 1337), (1338, 1339, 1340, 1341), (1342, 1343, 1344, 1345), (1346, 1347, 1348, 1349), (1350, 1351, 1352, 1353), (1354, 1355, 1356, 1357), (1358, 1359, 1360, 1361), (1362, 1363, 1364, 1365), (1366, 1367, 1368, 1369), (1370, 1371, 1372, 1373), (1374, 1375, 1376, 1377), (1381, 1378, 1379, 1380), (1381, 1382, 1383, 1384), (1384, 1385, 1386, 1387), (1387, 1388, 1389, 1390), (1390, 1391, 1392, 1393), (1393, 1394, 1395, 1396), (1396, 1397, 1398, 1399), (1399, 1400, 1401, 1402), (1402, 1403, 1404, 1405), (1405, 1406, 1407, 1408), (1408, 1409, 1410, 1411), (1411, 1412, 1413, 1414), (1414, 1415, 1416, 1417), (1417, 1418, 1419, 1420), (1420, 1421, 1422, 1423), (1423, 1424, 1425, 1426), (1426, 1427, 1428, 1429), (1429, 1430, 1431, 1432), (1432, 1433, 1434, 1435), (1435, 1436, 1437, 1438), (1438, 1439, 1440, 1441), (1441, 1442, 1443, 1444), (1444, 1445, 1446, 1447), (1447, 1448, 1449, 1450), (1450, 1451, 1452, 1453), (1453, 1454, 1455, 1456), (1456, 1457, 1458, 1459), (1459, 1460, 1461, 1462), (1462, 1463, 1464, 1465), (1465, 1466, 1467, 1468), (1468, 1469, 1470, 1471), (1471, 1472, 1473, 1378), (1476, 1474, 1475), (1476, 1478, 1477), (1478, 1480, 1479), (1480, 1482, 1481), (1482, 1484, 1483), (1484, 1486, 1485), (1486, 1488, 1487), (1488, 1490, 1489), (1490, 1492, 1491), (1492, 1494, 1493), (1494, 1496, 1495), (1496, 1498, 1497), (1498, 1499, 1500), (1499, 1501, 1502), (1501, 1503, 1504), (1503, 1505, 1506), (1505, 1507, 1508), (1507, 1509, 1510), (1509, 1511, 1512), (1511, 1513, 1514), (1513, 1515, 1516), (1515, 1517, 1518), (1517, 1519, 1520), (1519, 1521, 1522), (1521, 1523, 1524), (1523, 1525, 1526), (1525, 1527, 1528), (1527, 1529, 1530), (1529, 1532, 1531), (1532, 1534, 1533), (1534, 1536, 1535), (1536, 1475, 1537), (1538, 1539, 1540, 1541), (1542, 1543, 1544, 1545), (1546, 1547, 1548, 1549), (1550, 1551, 1552, 1553), (1554, 1555, 1556, 1557), (1558, 1559, 1560, 1561), (1562, 1563, 1564, 1565), (1566, 1567, 1568, 1569, 1570), (1571, 1572, 1573, 1574), (1575, 1576, 1577, 1578), (1579, 1580, 1581, 1582), (1583, 1584, 1585, 1586), (1587, 1588, 1589, 1590), (1591, 1592, 1593, 1594), (1595, 1596, 1597, 1598), (1599, 1600, 1601, 1602), (1603, 1604, 1605, 1606, 1607), (1608, 1609, 1610, 1611), (1612, 1613, 1614, 1615), (1616, 1617, 1618, 1619), (1620, 1621, 1622, 1623), (1624, 1625, 1626, 1627), (1628, 1629, 1630, 1631), (1632, 1633, 1634, 1635), (1636, 1637, 1638, 1639), (1640, 1641, 1642, 1643), (1644, 1645, 1646, 1647), (1648, 1649, 1650, 1651), (1652, 1653, 1654, 1655), (1656, 1657, 1658, 1659), (1660, 1661, 1662, 1663), (1664, 1665, 1666, 1667), (1668, 1669, 1670, 1671), (1672, 1673, 1674, 1675), (1676, 1677, 1678, 1679), (1680, 1681, 1682, 1683), (1684, 1685, 1686, 1687), (1688, 1689, 1690, 1691), (1692, 1693, 1694, 1695), (1696, 1697, 1698, 1699), (1700, 1701, 1702), (1703, 1704, 1705, 1706), (1707, 1708, 1709, 1710), (1711, 1712, 1713, 1714), (1715, 1716, 1717, 1718), (1719, 1720, 1721, 1722), (1723, 1724, 1725, 1726), (1727, 1728, 1729, 1730), (1731, 1732, 1733), (1734, 1735, 1736, 1737), (1738, 1739, 1740, 1741), (1742, 1743, 1744, 1745), (1746, 1747, 1748, 1749), (1750, 1751, 1752), (1753, 1754, 1755, 1756), (1757, 1758, 1759, 1760), (1761, 1762, 1763, 1764), (1765, 1766, 1767), (1768, 1769, 1770, 1771), (1772, 1773, 1774, 1775), (1776, 1777, 1778, 1779), (1780, 1781, 1782, 1783), (1784, 1785, 1786, 1787), (1788, 1789, 1790, 1791), (1792, 1793, 1794, 1795), (1796, 1797, 1798, 1799), (4, 0, 3, 5), (8, 7, 6, 9), (12, 11, 10, 13), (16, 15, 14, 17), (20, 19, 18, 21), (24, 23, 22, 25), (28, 27, 26, 29), (32, 31, 30, 33), (36, 35, 34, 37), (40, 39, 38, 41), (44, 43, 42, 45), (48, 47, 46, 49), (52, 51, 50, 53), (56, 55, 54, 57), (60, 59, 58, 61), (64, 63, 62, 65), (68, 67, 66, 69), (72, 71, 70, 73), (76, 75, 74, 77), (80, 79, 78, 81), (84, 83, 82, 85), (88, 87, 86, 89), (92, 91, 90, 93), (96, 95, 94, 97), (100, 99, 98, 101), (104, 103, 102, 105), (108, 107, 106, 109), (112, 111, 110, 113), (116, 115, 114, 117), (120, 119, 118, 121), (124, 123, 122, 125), (1, 127, 126, 2), (131, 128, 130, 132), (134, 133, 132, 135), (137, 136, 135, 138), (140, 139, 138, 141), (143, 142, 141, 144), (146, 145, 144, 147), (149, 148, 147, 150), (152, 151, 150, 153), (155, 154, 153, 156), (158, 157, 156, 159), (161, 160, 159, 162), (164, 163, 162, 165), (167, 166, 165, 168), (170, 169, 168, 171), (173, 172, 171, 174), (176, 175, 174, 177), (179, 178, 177, 180), (182, 181, 180, 183), (185, 184, 183, 186), (188, 187, 186, 189), (191, 190, 189, 192), (194, 193, 192, 195), (197, 196, 195, 198), (200, 199, 198, 201), (203, 202, 201, 204), (206, 205, 204, 207), (209, 208, 207, 210), (212, 211, 210, 213), (215, 214, 213, 216), (218, 217, 216, 219), (221, 220, 219, 222), (129, 223, 222, 130), (1541, 179, 181, 1538), (366, 74, 73, 367), (1545, 206, 208, 1542), (382, 110, 109, 383), (1549, 161, 163, 1546), (398, 50, 49, 399), (1553, 134, 136, 1550), (414, 14, 13, 415), (1557, 188, 190, 1554), (430, 86, 85, 431), (1561, 218, 220, 1558), (446, 126, 125, 447), (462, 90, 89, 463), (1565, 146, 148, 1562), (478, 30, 29, 479), (1570, 200, 202, 1566), (494, 102, 101, 495), (1574, 173, 175, 1571), (510, 66, 65, 511), (1578, 129, 128, 1575), (526, 6, 5, 527), (1582, 212, 214, 1579), (542, 118, 117, 543), (1586, 185, 187, 1583), (1590, 158, 160, 1587), (1594, 140, 142, 1591), (558, 22, 21, 559), (1598, 197, 199, 1595), (1602, 170, 172, 1599), (1607, 152, 154, 1603), (574, 38, 37, 575), (590, 54, 53, 591), (606, 225, 224, 607), (1611, 229, 228, 1608), (622, 233, 232, 623), (329, 1727, 1730, 330), (638, 241, 240, 639), (1619, 245, 244, 1616), (654, 249, 248, 655), (1668, 235, 234, 1669), (670, 257, 256, 671), (1627, 261, 260, 1624), (686, 265, 264, 687), (289, 1703, 1706, 290), (1635, 273, 272, 1632), (702, 277, 276, 703), (1691, 269, 268, 1688), (718, 285, 284, 719), (266, 1685, 1684, 267), (734, 294, 293, 735), (1647, 298, 297, 1644), (750, 302, 301, 751), (1784, 1640, 1643, 1785), (766, 310, 309, 767), (1543, 1734, 1737, 1544), (782, 318, 317, 783), (798, 322, 321, 799), (814, 326, 325, 815), (1796, 1656, 1659, 1797), (830, 334, 333, 831), (846, 338, 337, 847), (862, 342, 341, 863), (1663, 347, 346, 1660), (1667, 351, 350, 1664), (298, 226, 225, 299), (280, 343, 342, 281), (273, 335, 334, 274), (351, 339, 338, 352), (269, 303, 302, 270), (252, 327, 326, 253), (245, 350, 353, 246), (236, 311, 310, 237), (347, 323, 322, 348), (229, 319, 318, 230), (345, 346, 349, 341), (330, 278, 277, 331), (340, 295, 294, 337), (336, 286, 285, 333), (313, 266, 265, 314), (328, 329, 332, 325), (324, 242, 241, 321), (320, 258, 257, 317), (305, 250, 249, 306), (312, 316, 315, 309), (290, 234, 233, 291), (304, 308, 307, 301), (296, 297, 300, 293), (288, 289, 292, 284), (279, 283, 282, 276), (261, 272, 275, 262), (267, 268, 271, 264), (259, 260, 263, 256), (251, 255, 254, 248), (243, 244, 247, 240), (235, 239, 238, 232), (227, 228, 231, 224), (230, 354, 357, 231), (1286, 689, 688, 1287), (358, 362, 365, 359), (857, 1119, 1118, 854), (237, 370, 373, 238), (1341, 795, 794, 1338), (374, 378, 381, 375), (713, 1047, 1046, 710), (246, 386, 389, 247), (1253, 619, 618, 1250), (390, 394, 397, 391), (1085, 787, 786, 1082), (253, 402, 405, 254), (848, 1367, 1366, 849), (406, 410, 413, 407), (997, 611, 610, 994), (262, 418, 421, 263), (546, 1218, 1221, 547), (422, 426, 429, 423), (917, 459, 458, 914), (270, 434, 437, 271), (419, 1154, 1157, 420), (438, 442, 445, 439), (825, 1103, 1102, 822), (274, 450, 453, 275), (1333, 779, 778, 1330), (454, 461, 460, 455), (957, 539, 538, 954), (281, 466, 469, 282), (360, 1127, 1126, 361), (470, 474, 477, 471), (1030, 678, 681, 1031), (291, 482, 485, 292), (1206, 518, 521, 1207), (486, 490, 493, 487), (1077, 771, 770, 1074), (299, 498, 501, 300), (746, 1314, 1317, 747), (502, 506, 509, 503), (368, 871, 870, 369), (306, 514, 517, 307), (1165, 436, 435, 1162), (519, 522, 525, 520), (950, 529, 528, 951), (314, 530, 533, 315), (752, 1319, 1318, 753), (534, 541, 540, 535), (738, 1058, 1061, 739), (331, 549, 548, 332), (1342, 801, 800, 1343), (550, 554, 557, 551), (981, 587, 586, 978), (348, 562, 565, 349), (1230, 566, 569, 1231), (567, 570, 573, 568), (841, 1111, 1110, 838), (352, 578, 581, 353), (858, 1370, 1373, 859), (582, 589, 588, 583), (555, 962, 965, 556), (69, 594, 597, 70), (1022, 662, 665, 1023), (598, 602, 605, 599), (1198, 505, 504, 1199), (105, 613, 612, 106), (427, 898, 901, 428), (614, 621, 620, 615), (730, 1306, 1309, 731), (45, 626, 629, 46), (974, 577, 576, 975), (630, 634, 637, 631), (1149, 404, 403, 1146), (9, 642, 645, 10), (850, 1114, 1117, 851), (646, 650, 653, 647), (816, 1351, 1350, 817), (81, 658, 661, 82), (942, 513, 512, 943), (663, 666, 669, 664), (1334, 785, 784, 1335), (121, 674, 677, 122), (722, 1050, 1053, 723), (679, 682, 685, 680), (672, 1279, 1278, 673), (25, 690, 693, 26), (909, 444, 443, 906), (694, 698, 701, 695), (1262, 641, 640, 1263), (97, 706, 709, 98), (745, 1063, 1062, 742), (711, 714, 717, 712), (1293, 700, 699, 1290), (61, 725, 724, 62), (1086, 790, 793, 1087), (726, 733, 732, 727), (552, 1223, 1222, 553), (2, 741, 740, 3), (632, 1007, 1006, 633), (743, 749, 748, 744), (1190, 489, 488, 1191), (113, 754, 757, 114), (1014, 649, 648, 1015), (758, 762, 765, 759), (715, 1298, 1301, 716), (77, 773, 772, 78), (1037, 692, 691, 1034), (774, 781, 780, 775), (1141, 388, 387, 1138), (41, 789, 788, 42), (560, 967, 966, 561), (791, 797, 796, 792), (579, 1234, 1237, 580), (17, 802, 805, 18), (934, 497, 496, 935), (806, 810, 813, 807), (1205, 516, 515, 1202), (93, 818, 821, 94), (707, 1042, 1045, 708), (823, 826, 829, 824), (656, 1271, 1270, 657), (57, 834, 837, 58), (893, 412, 411, 890), (839, 842, 845, 840), (1254, 625, 624, 1255), (33, 853, 852, 34), (808, 1095, 1094, 809), (855, 861, 860, 856), (371, 1130, 1133, 372), (596, 368, 367, 597), (599, 365, 364, 600), (604, 360, 359, 605), (607, 357, 356, 608), (611, 384, 383, 612), (615, 381, 380, 616), (619, 376, 375, 620), (623, 373, 372, 624), (628, 400, 399, 629), (631, 397, 396, 632), (636, 392, 391, 637), (639, 389, 388, 640), (644, 416, 415, 645), (647, 413, 412, 648), (652, 408, 407, 653), (655, 405, 404, 656), (660, 432, 431, 661), (664, 429, 428, 665), (668, 424, 423, 669), (671, 421, 420, 672), (676, 448, 447, 677), (680, 445, 444, 681), (684, 440, 439, 685), (687, 437, 436, 688), (433, 464, 463, 430), (426, 460, 459, 427), (425, 456, 455, 422), (418, 453, 452, 419), (692, 480, 479, 693), (695, 477, 476, 696), (700, 472, 471, 701), (703, 469, 468, 704), (708, 496, 495, 709), (712, 493, 492, 713), (716, 488, 487, 717), (719, 485, 484, 720), (723, 512, 511, 724), (727, 509, 508, 728), (731, 504, 503, 732), (735, 501, 500, 736), (739, 528, 527, 740), (744, 525, 524, 745), (747, 521, 520, 748), (751, 517, 516, 752), (497, 610, 613, 494), (490, 614, 617, 491), (489, 618, 621, 486), (482, 622, 625, 483), (756, 544, 543, 757), (759, 540, 539, 760), (764, 536, 535, 765), (767, 533, 532, 768), (529, 643, 642, 526), (522, 646, 649, 523), (518, 651, 650, 519), (514, 654, 657, 515), (771, 659, 658, 772), (775, 663, 662, 776), (779, 667, 666, 780), (783, 670, 673, 784), (787, 627, 626, 788), (792, 630, 633, 793), (795, 635, 634, 796), (799, 638, 641, 800), (804, 560, 559, 805), (807, 557, 556, 808), (812, 552, 551, 813), (815, 548, 547, 816), (545, 675, 674, 542), (541, 679, 678, 538), (537, 683, 682, 534), (530, 686, 689, 531), (820, 707, 706, 821), (824, 711, 710, 825), (828, 715, 714, 829), (831, 718, 721, 832), (836, 722, 725, 837), (840, 726, 729, 841), (844, 730, 733, 845), (847, 734, 737, 848), (561, 691, 690, 558), (554, 694, 697, 555), (553, 699, 698, 550), (549, 702, 705, 546), (851, 576, 575, 852), (856, 573, 572, 857), (859, 569, 568, 860), (863, 565, 564, 864), (369, 770, 773, 366), (362, 774, 777, 363), (361, 778, 781, 358), (354, 782, 785, 355), (577, 786, 789, 574), (570, 791, 790, 571), (566, 794, 797, 567), (562, 798, 801, 563), (385, 755, 754, 382), (378, 758, 761, 379), (377, 763, 762, 374), (370, 766, 769, 371), (401, 592, 591, 398), (394, 588, 587, 395), (393, 584, 583, 390), (386, 581, 580, 387), (417, 803, 802, 414), (410, 806, 809, 411), (409, 811, 810, 406), (402, 814, 817, 403), (449, 738, 741, 446), (442, 743, 742, 443), (441, 746, 749, 438), (434, 750, 753, 435), (593, 835, 834, 590), (589, 839, 838, 586), (585, 843, 842, 582), (578, 846, 849, 579), (465, 819, 818, 462), (461, 823, 822, 458), (457, 827, 826, 454), (450, 830, 833, 451), (481, 850, 853, 478), (474, 855, 854, 475), (473, 858, 861, 470), (466, 862, 865, 467), (513, 595, 594, 510), (506, 598, 601, 507), (505, 603, 602, 502), (498, 606, 609, 499), (866, 873, 872, 867), (874, 878, 881, 875), (882, 886, 889, 883), (891, 894, 897, 892), (899, 902, 905, 900), (907, 910, 913, 908), (915, 918, 921, 916), (922, 926, 929, 923), (930, 937, 936, 931), (938, 945, 944, 939), (946, 953, 952, 947), (955, 958, 961, 956), (963, 969, 968, 964), (970, 977, 976, 971), (979, 982, 985, 980), (986, 990, 993, 987), (995, 998, 1001, 996), (1002, 1009, 1008, 1003), (1010, 1017, 1016, 1011), (1018, 1025, 1024, 1019), (1026, 1033, 1032, 1027), (1035, 1038, 1041, 1036), (1043, 1049, 1048, 1044), (1051, 1054, 1057, 1052), (1059, 1065, 1064, 1060), (1066, 1070, 1073, 1067), (1075, 1078, 1081, 1076), (1083, 1089, 1088, 1084), (1090, 1097, 1096, 1091), (1098, 1105, 1104, 1099), (1106, 1113, 1112, 1107), (1115, 1121, 1120, 1116), (987, 872, 871, 988), (992, 868, 867, 993), (996, 881, 880, 997), (1000, 876, 875, 1001), (1003, 889, 888, 1004), (1007, 884, 883, 1008), (1011, 897, 896, 1012), (1015, 893, 892, 1016), (1019, 905, 904, 1020), (1023, 901, 900, 1024), (1027, 913, 912, 1028), (1031, 909, 908, 1032), (902, 921, 920, 903), (898, 917, 916, 899), (1036, 929, 928, 1037), (1040, 924, 923, 1041), (1044, 936, 935, 1045), (1047, 932, 931, 1048), (1052, 944, 943, 1053), (1056, 940, 939, 1057), (1060, 952, 951, 1061), (1063, 948, 947, 1064), (937, 995, 994, 934), (933, 999, 998, 930), (1067, 961, 960, 1068), (1072, 957, 956, 1073), (953, 1010, 1013, 950), (949, 1014, 1017, 946), (1076, 1018, 1021, 1077), (1080, 1022, 1025, 1081), (1084, 1002, 1005, 1085), (1087, 1006, 1009, 1088), (1091, 968, 967, 1092), (1095, 965, 964, 1096), (958, 1026, 1029, 959), (954, 1030, 1033, 955), (1099, 1043, 1042, 1100), (1103, 1046, 1049, 1104), (1107, 1051, 1050, 1108), (1111, 1055, 1054, 1112), (969, 1035, 1034, 966), (962, 1039, 1038, 963), (1116, 976, 975, 1117), (1119, 972, 971, 1120), (873, 1075, 1074, 870), (869, 1079, 1078, 866), (977, 1083, 1082, 974), (973, 1086, 1089, 970), (878, 1066, 1069, 879), (877, 1071, 1070, 874), (886, 985, 984, 887), (885, 981, 980, 882), (894, 1090, 1093, 895), (890, 1094, 1097, 891), (910, 1059, 1058, 911), (906, 1062, 1065, 907), (982, 1106, 1109, 983), (978, 1110, 1113, 979), (918, 1098, 1101, 919), (914, 1102, 1105, 915), (926, 1115, 1114, 927), (925, 1118, 1121, 922), (945, 986, 989, 942), (941, 991, 990, 938), (924, 476, 475, 925), (595, 989, 988, 596), (755, 1069, 1068, 756), (959, 545, 544, 960), (384, 880, 879, 385), (1039, 697, 696, 1040), (728, 1056, 1055, 729), (600, 992, 991, 601), (940, 508, 507, 941), (1012, 644, 643, 1013), (400, 888, 887, 401), (983, 593, 592, 984), (491, 933, 932, 492), (627, 1005, 1004, 628), (1020, 660, 659, 1021), (416, 896, 895, 417), (1092, 804, 803, 1093), (571, 973, 972, 572), (448, 912, 911, 449), (523, 949, 948, 524), (776, 1080, 1079, 777), (868, 364, 363, 869), (903, 433, 432, 904), (1108, 836, 835, 1109), (616, 1000, 999, 617), (675, 1029, 1028, 676), (464, 920, 919, 465), (1100, 820, 819, 1101), (1071, 761, 760, 1072), (876, 380, 379, 877), (480, 928, 927, 481), (884, 396, 395, 885), (1122, 1129, 1128, 1123), (1131, 1134, 1137, 1132), (1139, 1142, 1145, 1140), (1147, 1150, 1153, 1148), (1155, 1158, 1161, 1156), (1163, 1166, 1169, 1164), (1170, 1174, 1177, 1171), (1178, 1182, 1185, 1179), (1186, 1193, 1192, 1187), (1194, 1201, 1200, 1195), (1203, 1209, 1208, 1204), (1210, 1214, 1217, 1211), (1219, 1225, 1224, 1220), (1226, 1233, 1232, 1227), (1235, 1238, 1241, 1236), (1242, 1246, 1249, 1243), (1251, 1257, 1256, 1252), (1258, 1265, 1264, 1259), (1266, 1273, 1272, 1267), (1274, 1281, 1280, 1275), (1282, 1289, 1288, 1283), (1291, 1294, 1297, 1292), (1299, 1302, 1305, 1300), (1307, 1310, 1313, 1308), (1315, 1321, 1320, 1316), (1322, 1326, 1329, 1323), (1331, 1337, 1336, 1332), (1339, 1345, 1344, 1340), (1346, 1353, 1352, 1347), (1354, 1358, 1361, 1355), (1362, 1369, 1368, 1363), (1371, 1374, 1377, 1372), (1243, 1128, 1127, 1244), (1248, 1124, 1123, 1249), (1252, 1137, 1136, 1253), (1255, 1133, 1132, 1256), (1259, 1145, 1144, 1260), (1263, 1141, 1140, 1264), (1267, 1153, 1152, 1268), (1271, 1149, 1148, 1272), (1275, 1161, 1160, 1276), (1279, 1157, 1156, 1280), (1283, 1169, 1168, 1284), (1287, 1165, 1164, 1288), (1158, 1177, 1176, 1159), (1154, 1172, 1171, 1155), (1292, 1185, 1184, 1293), (1296, 1180, 1179, 1297), (1300, 1192, 1191, 1301), (1304, 1188, 1187, 1305), (1308, 1200, 1199, 1309), (1312, 1196, 1195, 1313), (1316, 1208, 1207, 1317), (1319, 1205, 1204, 1320), (1193, 1251, 1250, 1190), (1189, 1254, 1257, 1186), (1323, 1217, 1216, 1324), (1328, 1212, 1211, 1329), (1209, 1266, 1269, 1206), (1202, 1270, 1273, 1203), (1332, 1274, 1277, 1333), (1335, 1278, 1281, 1336), (1340, 1258, 1261, 1341), (1343, 1262, 1265, 1344), (1347, 1224, 1223, 1348), (1351, 1221, 1220, 1352), (1214, 1282, 1285, 1215), (1213, 1286, 1289, 1210), (1355, 1299, 1298, 1356), (1360, 1303, 1302, 1361), (1363, 1307, 1306, 1364), (1367, 1311, 1310, 1368), (1225, 1291, 1290, 1222), (1218, 1295, 1294, 1219), (1372, 1232, 1231, 1373), (1376, 1228, 1227, 1377), (1129, 1331, 1330, 1126), (1125, 1334, 1337, 1122), (1233, 1339, 1338, 1230), (1229, 1342, 1345, 1226), (1134, 1322, 1325, 1135), (1130, 1327, 1326, 1131), (1142, 1241, 1240, 1143), (1138, 1237, 1236, 1139), (1150, 1346, 1349, 1151), (1146, 1350, 1353, 1147), (1166, 1315, 1314, 1167), (1162, 1318, 1321, 1163), (1238, 1362, 1365, 1239), (1234, 1366, 1369, 1235), (1174, 1354, 1357, 1175), (1173, 1359, 1358, 1170), (1182, 1371, 1370, 1183), (1181, 1375, 1374, 1178), (1201, 1242, 1245, 1198), (1197, 1247, 1246, 1194), (1212, 532, 531, 1213), (832, 1360, 1359, 833), (1172, 452, 451, 1173), (603, 1245, 1244, 604), (763, 1325, 1324, 764), (1215, 537, 536, 1216), (376, 1136, 1135, 377), (720, 1304, 1303, 721), (864, 1376, 1375, 865), (1180, 468, 467, 1181), (1268, 652, 651, 1269), (392, 1144, 1143, 393), (1239, 585, 584, 1240), (1295, 705, 704, 1296), (736, 1312, 1311, 737), (608, 1248, 1247, 609), (1196, 500, 499, 1197), (635, 1261, 1260, 636), (1276, 668, 667, 1277), (408, 1152, 1151, 409), (1348, 812, 811, 1349), (483, 1189, 1188, 484), (440, 1168, 1167, 441), (563, 1229, 1228, 564), (1159, 425, 424, 1160), (1364, 844, 843, 1365), (1124, 356, 355, 1125), (683, 1285, 1284, 684), (456, 1176, 1175, 457), (1356, 828, 827, 1357), (472, 1184, 1183, 473), (1327, 769, 768, 1328), (1381, 1380, 1382), (1384, 1383, 1385), (1387, 1386, 1388), (1390, 1389, 1391), (1393, 1392, 1394), (1396, 1395, 1397), (1399, 1398, 1400), (1402, 1401, 1403), (1405, 1404, 1406), (1408, 1407, 1409), (1411, 1410, 1412), (1414, 1413, 1415), (1417, 1416, 1418), (1420, 1419, 1421), (1423, 1422, 1424), (1426, 1425, 1427), (1429, 1428, 1430), (1432, 1431, 1433), (1435, 1434, 1436), (1438, 1437, 1439), (1441, 1440, 1442), (1444, 1443, 1445), (1447, 1446, 1448), (1450, 1449, 1451), (1453, 1452, 1454), (1456, 1455, 1457), (1459, 1458, 1460), (1462, 1461, 1463), (1465, 1464, 1466), (1468, 1467, 1469), (1471, 1470, 1472), (1378, 1473, 1379), (75, 1434, 1433, 72), (1430, 68, 71, 1431), (111, 1461, 1460, 108), (1457, 104, 107, 1458), (51, 1416, 1415, 48), (1412, 44, 47, 1413), (15, 1389, 1388, 12), (1385, 8, 11, 1386), (87, 1443, 1442, 84), (1439, 80, 83, 1440), (127, 1473, 1472, 124), (1469, 120, 123, 1470), (91, 1446, 1445, 88), (31, 1401, 1400, 28), (1397, 24, 27, 1398), (103, 1455, 1454, 100), (1451, 96, 99, 1452), (67, 1428, 1427, 64), (1424, 60, 63, 1425), (7, 1383, 1382, 4), (1379, 1, 0, 1380), (119, 1467, 1466, 116), (1463, 112, 115, 1464), (1436, 76, 79, 1437), (1409, 40, 43, 1410), (23, 1395, 1394, 20), (1391, 16, 19, 1392), (1448, 92, 95, 1449), (1421, 56, 59, 1422), (39, 1407, 1406, 36), (1403, 32, 35, 1404), (55, 1419, 1418, 52), (1477, 1474, 1476), (1479, 1477, 1478), (1481, 1479, 1480), (1483, 1481, 1482), (1485, 1483, 1484), (1487, 1485, 1486), (1489, 1487, 1488), (1491, 1489, 1490), (1493, 1491, 1492), (1495, 1493, 1494), (1497, 1495, 1496), (1500, 1497, 1498), (1502, 1500, 1499), (1504, 1502, 1501), (1506, 1504, 1503), (1508, 1506, 1505), (1510, 1508, 1507), (1512, 1510, 1509), (1514, 1512, 1511), (1516, 1514, 1513), (1518, 1516, 1515), (1520, 1518, 1517), (1522, 1520, 1519), (1524, 1522, 1521), (1526, 1524, 1523), (1528, 1526, 1525), (1530, 1528, 1527), (1531, 1530, 1529), (1533, 1531, 1532), (1535, 1533, 1534), (1537, 1535, 1536), (1474, 1537, 1475), (1471, 1536, 1534, 1468), (1532, 1465, 1468, 1534), (1453, 1523, 1521, 1450), (1519, 1447, 1450, 1521), (1426, 1505, 1503, 1423), (1501, 1420, 1423, 1503), (1399, 1488, 1486, 1396), (1484, 1393, 1396, 1486), (1408, 1494, 1492, 1405), (1490, 1402, 1405, 1492), (1438, 1513, 1511, 1435), (1509, 1432, 1435, 1511), (1411, 1496, 1494, 1408), (1465, 1532, 1529, 1462), (1527, 1459, 1462, 1529), (1420, 1501, 1499, 1417), (1498, 1414, 1417, 1499), (1393, 1484, 1482, 1390), (1480, 1387, 1390, 1482), (1381, 1476, 1475, 1378), (1536, 1471, 1378, 1475), (1517, 1444, 1447, 1519), (1432, 1509, 1507, 1429), (1505, 1426, 1429, 1507), (1488, 1399, 1402, 1490), (1525, 1456, 1459, 1527), (1496, 1411, 1414, 1498), (1478, 1384, 1387, 1480), (1444, 1517, 1515, 1441), (1513, 1438, 1441, 1515), (1456, 1525, 1523, 1453), (1384, 1478, 1476, 1381), (226, 1540, 1539, 227), (1563, 1746, 1749, 1564), (242, 1548, 1547, 243), (1745, 1560, 1559, 1742), (258, 1556, 1555, 259), (1631, 1777, 1776, 1628), (1715, 312, 311, 1716), (286, 1569, 1568, 287), (295, 1573, 1572, 296), (239, 1672, 1675, 236), (1768, 1612, 1615, 1769), (319, 1585, 1584, 320), (323, 1589, 1588, 324), (1580, 1757, 1760, 1581), (335, 1597, 1596, 336), (339, 1601, 1600, 340), (344, 1605, 1604, 345), (184, 1610, 1609, 182), (211, 1614, 1613, 209), (166, 1618, 1617, 164), (139, 1621, 1620, 137), (193, 1626, 1625, 191), (223, 1630, 1629, 221), (196, 1634, 1633, 194), (151, 1637, 1636, 149), (205, 1642, 1641, 203), (178, 1646, 1645, 176), (133, 1649, 1648, 131), (217, 1653, 1652, 215), (145, 1658, 1657, 143), (157, 1662, 1661, 155), (169, 1666, 1665, 167), (1646, 1541, 1540, 1647), (1637, 1607, 1606, 1638), (1634, 1598, 1597, 1635), (1666, 1602, 1601, 1667), (1630, 1578, 1577, 1631), (1621, 1594, 1593, 1622), (1618, 1665, 1664, 1619), (1614, 1582, 1581, 1615), (1662, 1590, 1589, 1663), (1610, 1586, 1585, 1611), (1603, 1661, 1660, 1604), (1658, 1565, 1564, 1659), (1599, 1574, 1573, 1600), (1595, 1570, 1569, 1596), (1653, 1561, 1560, 1654), (1591, 1657, 1656, 1592), (1587, 1549, 1548, 1588), (1583, 1557, 1556, 1584), (1649, 1553, 1552, 1650), (1579, 1652, 1655, 1580), (1642, 1545, 1544, 1643), (1575, 1648, 1651, 1576), (1571, 1645, 1644, 1572), (1566, 1641, 1640, 1567), (1562, 1636, 1639, 1563), (1626, 1633, 1632, 1627), (1558, 1629, 1628, 1559), (1554, 1625, 1624, 1555), (1550, 1620, 1623, 1551), (1546, 1617, 1616, 1547), (1542, 1613, 1612, 1543), (1538, 1609, 1608, 1539), (1770, 1674, 1673, 1771), (1775, 1681, 1680, 1772), (1778, 1690, 1689, 1779), (1783, 1697, 1696, 1780), (1786, 1705, 1704, 1787), (1791, 1712, 1711, 1788), (1795, 1720, 1719, 1792), (1798, 1729, 1728, 1799), (1697, 1732, 1731, 1698), (1690, 1708, 1707, 1691), (1681, 1724, 1723, 1682), (1674, 1717, 1716, 1675), (1729, 1693, 1692, 1730), (1720, 1686, 1685, 1721), (1725, 1728, 1727, 1726), (1712, 1677, 1676, 1713), (1718, 1719, 1722, 1715), (1705, 1670, 1669, 1706), (1709, 1711, 1714, 1710), (1702, 1704, 1703, 1700), (1694, 1696, 1699, 1695), (1687, 1689, 1688, 1684), (1678, 1680, 1683, 1679), (1671, 1673, 1672, 1668), (1670, 1736, 1735, 1671), (1677, 1739, 1738, 1678), (1686, 1744, 1743, 1687), (1693, 1748, 1747, 1694), (1701, 1750, 1752, 1702), (1708, 1754, 1753, 1709), (1717, 1759, 1758, 1718), (1724, 1762, 1761, 1725), (1732, 1766, 1765, 1733), (1782, 1767, 1766, 1783), (1777, 1755, 1754, 1778), (1774, 1763, 1762, 1775), (1769, 1760, 1759, 1770), (1797, 1749, 1748, 1798), (1794, 1745, 1744, 1795), (1764, 1796, 1799, 1761), (1790, 1740, 1739, 1791), (1757, 1793, 1792, 1758), (1785, 1737, 1736, 1786), (1756, 1789, 1788, 1753), (1751, 1784, 1787, 1752), (1746, 1781, 1780, 1747), (1742, 1776, 1779, 1743), (1741, 1773, 1772, 1738), (1734, 1768, 1771, 1735), (1695, 279, 278, 1692), (1650, 1790, 1789, 1651), (1755, 1577, 1576, 1756), (1638, 1782, 1781, 1639), (1763, 1593, 1592, 1764), (303, 1707, 1710, 304), (1713, 305, 308, 1714), (327, 1723, 1726, 328), (1698, 280, 283, 1699), (1622, 1774, 1773, 1623), (1740, 1552, 1551, 1741), (1605, 1765, 1767, 1606), (1654, 1794, 1793, 1655), (250, 1676, 1679, 251), (1682, 252, 255, 1683), (1733, 344, 343, 1731), (1721, 313, 316, 1722), (1750, 1568, 1567, 1751), (1700, 288, 287, 1701), (0, 4, 1382, 1380)])
me_circle.polygons.foreach_set('use_smooth', [True] * 1834)
me_circle.use_remesh_preserve_volume = False
me_circle.use_remesh_preserve_attributes = False
me_circle.use_mirror_vertex_groups = False
me_circle.update()
arm_armature = bpy.data.armatures.new('Armature')  # bones are not reproduced

# ---- objects
ob_armature = bpy.data.objects.new('Armature', arm_armature)
ob_circle = bpy.data.objects.new('Circle', me_circle)

# ---- transforms, parenting, visibility, modifiers, constraints
ob_armature.location = (0.002915, 6.975, 0.1091)
ob_armature.lineart.crease_threshold = 0.0
ob_circle.parent = ob_armature
ob_circle.matrix_parent_inverse = Matrix(((1.0, 0.0, 1.51e-07, -0.002915), (6.6e-15, -1.0, -8.742e-08, 3.356), (1.51e-07, 8.568e-08, -1.0, 0.1091), (0.0, 0.0, 0.0, 1.0)))
ob_circle.location = (-2.328e-10, 0.0, -7.451e-09)
ob_circle.lineart.crease_threshold = 0.0

# ---- collection membership
col_collection_1.objects.link(ob_armature)
col_collection_1.objects.link(ob_circle)

# ---- scene / render settings (as saved in the file)
scene.frame_start = 1; scene.frame_end = 15; scene.frame_set(0)
scene.render.engine = 'BLENDER_EEVEE_NEXT'
scene.render.resolution_percentage = 50
scene.render.dither_intensity = 0.0
scene.cycles.use_denoising = False
scene.cycles.samples = 128
scene.cycles.sampling_pattern = 'TABULATED_SOBOL'
scene.cycles.use_adaptive_sampling = False
scene.cycles.use_light_tree = False
scene.cycles.blur_glossy = 0.0
scene.cycles.sample_clamp_indirect = 0.0
scene.view_settings.view_transform = 'Standard'
bpy.context.view_layer.update()

# ---- added for rendering (the .blend has no active camera and no usable light): camera, sun
cam_auto = bpy.data.cameras.new('AutoCamera')
cam_auto.lens = 50.0
cam_auto.sensor_width = 36.0
cam_auto.clip_end = 1000.0
ob_auto_camera = bpy.data.objects.new('AutoCamera', cam_auto)
scene.collection.objects.link(ob_auto_camera)
ob_auto_camera.location = (7.84575, -5.4149, 6.2766)
ob_auto_camera.rotation_euler = (1.09748, -7.21219e-08, 0.694738)
scene.camera = ob_auto_camera
light_auto_sun = bpy.data.lights.new('AutoSun', 'SUN')
light_auto_sun.energy = 3.0
light_auto_sun.angle = 0.0523599
ob_auto_sun = bpy.data.objects.new('AutoSun', light_auto_sun)
scene.collection.objects.link(ob_auto_sun)
ob_auto_sun.rotation_euler = (0.872665, 0.174533, 0.523599)
bpy.context.view_layer.update()
